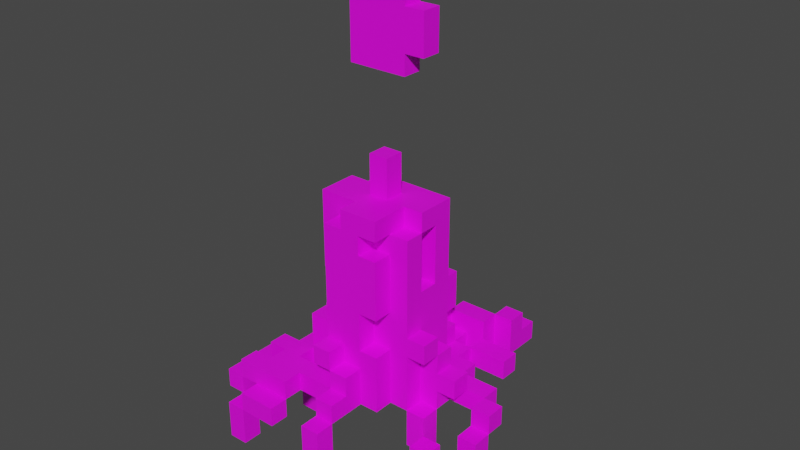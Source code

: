 # Source: candle.blend  (saved by Blender 2.93.20; exported with 4.5.12 LTS)
import bpy
from mathutils import Matrix  # noqa: F401  (used for matrix-valued properties, if any)

bpy.ops.wm.read_factory_settings(use_empty=True)
scene = bpy.context.scene
scene.name = 'Scene'

# ---- collections
col_collection = bpy.data.collections.new('Collection'); scene.collection.children.link(col_collection)

# ---- images (referenced by path relative to the original .blend; pixels are not part of the script)
import os
ASSET_DIR = os.environ.get("B2B_ASSET_DIR", "")  # directory of the original .blend (textures are referenced by path, not embedded)
HERE = os.path.dirname(os.path.abspath(__file__))  # packed textures are extracted next to this script under _unpacked/

def load_image(name, relpath, width, height, colorspace="sRGB"):
    """Load a texture the original file referenced (path relative to the .blend, or extracted next to this script)."""
    p = next((c for c in (os.path.join(HERE, relpath), os.path.join(ASSET_DIR, relpath)) if relpath and os.path.exists(c)), "")
    if p:
        img = bpy.data.images.load(p, check_existing=True)
        img.name = name
    else:  # same state as the original file: an image datablock whose file is absent (Cycles renders it pink)
        img = bpy.data.images.new(name, width, height)
        img.source = "FILE"
        img.filepath = "//" + (relpath or name)
    img.colorspace_settings.name = colorspace
    return img
img_candle_png = load_image('Candle.png', 'Candle.png', 1024, 1024, 'sRGB')

# ---- materials (node trees are filled in below, after node groups)
mat_palette = bpy.data.materials.new('palette')
mat_palette.use_transparent_shadow = False

# ---- material node trees
mat_palette.use_nodes = True; mat_palette.node_tree.nodes.clear()
_N = mat_palette.node_tree.nodes; _L = mat_palette.node_tree.links
n0 = _N.new('ShaderNodeBsdfPrincipled'); n0.name = 'Principled BSDF'; n0.location = (10, 300)
n0.distribution = 'GGX'
n0.subsurface_method = 'BURLEY'
n0.inputs[3].default_value = 1.45
n0.inputs[27].default_value = (0.0, 0.0, 0.0, 1.0)
n0.inputs[28].default_value = 1.0
n1 = _N.new('ShaderNodeOutputMaterial'); n1.name = 'Material Output'; n1.location = (300, 300)
n2 = _N.new('ShaderNodeTexImage'); n2.name = 'Image Texture'; n2.location = (-280, 280)
n2.image = img_candle_png
_L.new(n0.outputs[0], n1.inputs[0])
_L.new(n2.outputs[0], n0.inputs[0])
n1.is_active_output = True

# ---- world
world_world = bpy.data.worlds.new('World'); scene.world = world_world
world_world.use_nodes = True; world_world.node_tree.nodes.clear()
_N = world_world.node_tree.nodes; _L = world_world.node_tree.links
n0 = _N.new('ShaderNodeOutputWorld'); n0.name = 'World Output'; n0.location = (300, 300)
n1 = _N.new('ShaderNodeBackground'); n1.name = 'Background'; n1.location = (10, 300)
n1.inputs[0].default_value = (0.05088, 0.05088, 0.05088, 1.0)
_L.new(n1.outputs[0], n0.inputs[0])
n0.is_active_output = True
world_world.color = (0.05088, 0.05088, 0.05088)
world_world.use_sun_shadow = False
world_world.sun_shadow_jitter_overblur = 0.0

# ---- meshes
me_candle = bpy.data.meshes.new('Candle')
me_candle.from_pydata([(-0.651, 0.002446, 0.5967), (-0.651, 0.002446, 0.3967), (-0.551, -0.09755, 0.6967), (-0.551, -0.2976, 0.5967), (-0.551, -0.09755, 0.5967), (-0.551, -0.09755, 0.0967), (-0.551, -0.1976, 0.0967), (-0.551, 0.1024, 0.5967), (-0.551, 0.002446, 0.4967), (-0.551, 0.1024, -0.3033), (-0.551, 0.002446, -0.5033), (-0.551, 0.1024, -0.5033), (-0.451, -0.09755, 0.0967), (-0.451, -0.1976, 0.1967), (-0.451, 0.002446, 0.6967), (-0.451, -0.09755, -0.0033), (-0.451, 0.002446, -0.0033), (-0.451, 0.1024, 0.3967), (-0.451, 0.002446, 0.2967), (-0.451, 0.1024, 0.1967), (-0.451, 0.002446, -0.3033), (-0.351, 0.1024, 0.1967), (-0.351, 0.002446, 0.0967), (-0.351, 0.4024, -0.0033), (-0.251, 0.002446, 0.2967), (-0.251, 0.2024, -0.0033), (-0.251, 0.6024, 0.2967), (-0.251, 0.7024, -0.0033), (-0.251, 1.002, 0.2967), (-0.151, 0.1024, -0.1033), (-0.151, 0.2024, 0.3967), (-0.151, 0.1024, 0.2967), (-0.151, 0.1024, 0.3967), (-0.151, 0.6024, 0.2967), (-0.151, 0.7024, -0.0033), (-0.151, 0.4024, -0.1033), (-0.151, 0.4024, -0.0033), (-0.151, 0.9024, 0.3967), (-0.151, 0.9024, -0.1033), (-0.05102, 0.002446, 0.6967), (-0.05102, -0.1976, 0.6967), (-0.05102, 0.1024, 0.3967), (-0.05102, 0.2024, 0.3967), (-0.05102, 0.3024, -0.2033), (-0.05102, 1.002, 0.1967), (0.04898, 0.2024, -0.4033), (0.149, 0.002446, -0.5033), (0.149, 0.002446, -0.4033), (0.249, 0.002446, 0.2967), (0.249, 0.002446, 0.1967), (0.349, -0.09755, 0.3967), (0.449, -0.09755, 0.4967), (0.449, -0.09755, 0.3967), (0.549, -0.4976, 0.5967), (0.549, -0.09755, 0.5967), (0.549, 0.002446, 0.2967), (0.549, -0.09755, 0.1967), (-0.551, -0.4976, -0.0033), (-0.451, -0.2976, 0.6967), (-0.451, 0.002446, -0.5033), (-0.451, 0.1024, -0.5033), (-0.351, 0.002446, 0.1967), (-0.351, 0.002446, 0.3967), (-0.351, 0.002446, 0.2967), (-0.351, 0.1024, 0.3967), (-0.251, -0.09755, 0.5967), (-0.251, 0.002446, 0.4967), (-0.251, 0.1024, 0.4967), (-0.05102, 0.3024, 0.4967), (-0.05102, 0.3024, 0.3967), (0.04898, 0.2024, 0.3967), (0.04898, 0.2024, -0.2033), (0.04898, 0.2024, -0.3033), (0.04898, 0.8024, 0.3967), (0.04898, 0.8024, 0.2967), (0.04898, 1.002, 0.1967), (0.149, 0.1024, -0.2033), (0.149, 0.1024, -0.0033), (0.149, 0.002446, 0.3967), (0.149, 0.002446, 0.2967), (0.149, 0.3024, 0.3967), (0.149, 0.3024, 0.2967), (0.149, 0.3024, -0.1033), (0.149, 0.5024, -0.1033), (0.149, 0.5024, -0.2033), (0.149, 0.5024, 0.2967), (0.149, 0.6024, 0.1967), (0.149, 0.9024, 0.3967), (0.149, 1.002, 0.3967), (0.149, 1.002, 0.1967), (0.249, 0.002446, 0.0967), (0.249, 0.1024, -0.0033), (0.249, 0.1024, -0.1033), (0.249, 0.1024, -0.2033), (0.249, 0.002446, -0.3033), (0.249, 0.3024, 0.1967), (0.249, 0.3024, 0.0967), (0.249, 0.6024, 0.0967), (0.249, 0.9024, 0.2967), (0.349, -0.09755, 0.2967), (0.349, 0.002446, -0.0033), (0.349, 0.1024, -0.1033), (0.349, 0.2024, -0.4033), (0.349, 0.2024, -0.5033), (0.349, 0.3024, 0.0967), (0.349, 0.3024, 0.2967), (0.349, 0.4024, 0.2967), (0.349, 0.4024, 0.1967), (0.449, -0.1976, 0.3967), (0.449, 0.002446, -0.3033), (0.549, -0.1976, 0.4967), (0.549, -0.1976, 0.3967), (0.549, 0.002446, 0.0967), (0.649, -0.4976, 0.6967), (0.649, -0.1976, 0.6967), (0.649, -0.1976, 0.4967), (0.649, 0.002446, 0.2967), (-0.451, -0.09755, 0.6967), (-0.05102, 0.1024, 0.5967), (0.649, -0.09755, 0.5967), (-0.05102, 0.1024, 0.4967), (-0.151, 0.3024, 0.4967), (0.04898, 0.2024, 0.4967), (0.449, -0.1976, 0.4967), (-0.551, -0.09755, 0.3967), (-0.651, -0.09755, 0.3967), (-0.551, 0.1024, 0.3967), (-0.05102, 1.002, 0.3967), (0.04898, 0.002446, 0.3967), (0.149, 0.5024, 0.3967), (-0.351, 0.1024, 0.2967), (-0.351, 0.3024, 0.2967), (-0.251, 0.3024, 0.2967), (-0.151, 0.4024, 0.2967), (-0.05102, 1.002, 0.2967), (0.249, 0.4024, 0.2967), (-0.351, -0.1976, 0.1967), (-0.451, 0.002446, 0.1967), (-0.251, 0.4024, 0.1967), (0.249, 0.9024, 0.1967), (0.249, 1.002, 0.1967), (0.349, 0.002446, 0.1967), (0.449, 0.2024, 0.1967), (0.649, 0.002446, 0.1967), (-0.651, -0.4976, 0.0967), (-0.451, -0.1976, 0.0967), (-0.451, 0.2024, 0.0967), (-0.251, 0.3024, 0.0967), (-0.251, 0.4024, 0.0967), (-0.151, 0.2024, 0.0967), (-0.151, 0.3024, 0.0967), (0.149, 0.9024, 0.0967), (0.149, 0.6024, 0.0967), (0.449, 0.002446, -0.2033), (0.449, 0.1024, -0.2033), (-0.551, 0.002446, -0.3033), (-0.451, 0.1024, -0.3033), (0.149, 0.1024, -0.3033), (0.04898, 0.1024, -0.3033), (0.149, 0.002446, -0.3033), (0.249, 0.1024, -0.3033), (0.349, 0.002446, -0.4033), (0.249, 0.002446, -0.4033), (0.549, -0.1976, 0.5967), (0.649, -0.4976, 0.5967), (-0.651, 0.002446, 0.4967), (-0.451, 0.1024, 0.4967), (-0.251, 0.002446, 0.3967), (0.549, -0.09755, 0.3967), (-0.551, -0.09755, 0.2967), (0.349, -0.1976, 0.2967), (0.449, -0.09755, 0.2967), (-0.351, 0.2024, 0.1967), (-0.351, 0.3024, 0.1967), (-0.151, 0.2024, 0.1967), (-0.151, 0.3024, 0.1967), (0.149, 0.9024, 0.1967), (0.249, 0.6024, 0.1967), (0.249, -0.1976, 0.1967), (0.349, -0.1976, 0.1967), (0.549, 0.002446, 0.1967), (0.649, -0.09755, 0.1967), (-0.251, 0.7024, 0.0967), (-0.05102, 1.002, 0.0967), (-0.05102, 1.202, 0.0967), (0.349, 0.002446, 0.0967), (0.349, 0.2024, 0.0967), (0.449, 0.1024, 0.0967), (0.449, 0.2024, 0.0967), (0.549, 0.1024, 0.0967), (0.649, 0.1024, 0.0967), (-0.551, -0.09755, -0.0033), (-0.351, -0.1976, -0.0033), (-0.351, 0.002446, -0.0033), (-0.451, 0.1024, -0.0033), (-0.351, 0.2024, -0.0033), (-0.151, 0.002446, -0.0033), (0.149, 0.6024, -0.0033), (0.249, 1.002, -0.0033), (0.549, 0.002446, -0.0033), (0.549, 0.1024, -0.0033), (-0.251, 0.2024, -0.1033), (-0.151, 0.2024, -0.1033), (-0.05102, 0.3024, -0.1033), (-0.05102, 0.002446, -0.1033), (0.04898, 0.9024, -0.1033), (0.04898, 0.2024, -0.1033), (-0.151, 0.002446, -0.2033), (-0.151, 0.1024, -0.2033), (-0.05102, 0.002446, -0.2033), (-0.05102, 0.2024, -0.2033), (-0.351, 0.1024, -0.3033), (-0.05102, 0.2024, -0.3033), (0.449, 0.1024, -0.3033), (0.04898, 0.002446, -0.4033), (0.249, 0.1024, -0.4033), (0.249, 0.2024, -0.4033), (0.149, 0.1024, -0.5033), (0.249, 0.002446, -0.5033), (0.249, 0.1024, -0.5033), (0.249, 0.2024, -0.5033), (0.349, 0.1024, -0.5033), (0.249, 0.002446, -0.6033), (0.249, 0.1024, -0.6033), (0.349, 0.002446, -0.6033), (0.349, 0.1024, -0.6033), (0.549, -0.4976, 0.6967), (-0.651, -0.4976, -0.0033), (-0.551, -0.4976, 0.0967), (-0.551, -0.2976, 0.6967), (-0.451, -0.2976, 0.5967), (-0.05102, -0.1976, 0.5967), (0.04898, -0.1976, 0.6967), (0.04898, -0.1976, 0.5967), (0.649, -0.1976, 0.5967), (-0.651, -0.1976, 0.3967), (-0.551, -0.1976, 0.4967), (-0.651, -0.1976, 0.4967), (-0.551, -0.1976, 0.3967), (0.349, -0.1976, 0.3967), (0.449, -0.1976, 0.2967), (0.249, -0.1976, 0.2967), (-0.551, -0.1976, -0.0033), (-0.451, -0.09755, 0.5967), (-0.251, -0.09755, 0.6967), (-0.651, -0.09755, 0.5967), (-0.651, -0.09755, 0.2967), (0.649, -0.09755, 0.2967), (0.549, -0.09755, 0.2967), (-0.551, 0.002446, 0.5967), (-0.451, 0.002446, 0.4967), (-0.05102, 0.002446, 0.4967), (-0.451, 0.002446, 0.3967), (-0.551, 0.002446, 0.2967), (0.649, 0.002446, 0.0967), (0.249, 0.002446, -0.0033), (0.04898, 0.002446, -0.1033), (0.249, 0.002446, -0.1033), (0.349, 0.002446, -0.1033), (0.04898, 0.002446, -0.2033), (0.149, 0.002446, -0.2033), (0.249, 0.002446, -0.2033), (-0.351, 0.002446, -0.3033), (-0.05102, 0.002446, -0.3033), (0.04898, 0.002446, -0.3033), (0.349, 0.1024, 0.0967), (0.449, 0.1024, 0.1967), (0.349, 0.1024, 0.1967), (0.04898, 0.1024, -0.1033), (-0.05102, 0.1024, -0.1033), (0.04898, 0.1024, -0.2033), (-0.05102, 0.2024, 0.4967), (-0.151, 0.2024, 0.4967), (-0.151, 0.2024, -0.0033), (0.249, 0.3024, 0.2967), (0.349, 0.3024, 0.1967), (0.04898, 0.3024, -0.2033), (0.149, 0.3024, -0.2033), (0.04898, 0.5024, 0.2967), (0.04898, 0.5024, 0.3967), (-0.251, 0.6024, 0.1967), (-0.151, 0.6024, 0.1967), (0.04898, 0.9024, 0.2967), (0.04898, 0.9024, 0.3967), (0.249, 0.9024, 0.0967), (0.549, -0.1976, 0.6967), (-0.651, -0.1976, 0.0967), (-0.651, -0.1976, -0.0033), (0.549, -0.09755, 0.4967), (0.649, -0.09755, 0.4967), (-0.651, -0.09755, 0.4967), (-0.551, -0.09755, 0.4967), (-0.251, 0.002446, 0.6967), (-0.451, 0.002446, 0.5967), (-0.251, 0.002446, 0.5967), (0.04898, 0.002446, 0.6967), (-0.05102, 0.002446, 0.5967), (0.04898, 0.002446, 0.5967), (-0.551, 0.002446, 0.3967), (-0.651, 0.002446, 0.2967), (0.349, 0.002446, 0.2967), (-0.451, 0.002446, 0.0967), (-0.251, 0.1024, 0.5967), (-0.551, 0.1024, 0.4967), (0.04898, 0.1024, 0.5967), (0.04898, 0.1024, 0.4967), (-0.251, 0.1024, 0.3967), (-0.551, 0.1024, 0.2967), (-0.451, 0.1024, 0.2967), (-0.251, 0.1024, 0.2967), (0.549, 0.1024, 0.1967), (0.649, 0.1024, 0.1967), (0.349, 0.1024, -0.0033), (-0.05102, 0.1024, -0.2033), (-0.351, 0.1024, -0.0033), (0.149, 0.1024, -0.4033), (-0.351, 0.2024, 0.0967), (0.349, 0.2024, 0.1967), (-0.451, 0.2024, -0.0033), (0.149, 0.2024, -0.1033), (0.149, 0.2024, -0.2033), (0.249, 0.2024, -0.3033), (-0.151, 0.3024, 0.3967), (0.04898, 0.3024, 0.3967), (0.04898, 0.3024, 0.2967), (-0.251, 0.3024, 0.1967), (0.04898, 0.3024, -0.1033), (-0.251, 0.4024, 0.2967), (-0.151, 0.4024, 0.1967), (0.249, 0.4024, 0.1967), (-0.351, 0.4024, 0.0967), (-0.251, 0.4024, -0.0033), (-0.251, 0.4024, -0.1033), (0.04898, 0.5024, -0.1033), (0.04898, 0.5024, -0.2033), (0.04898, 0.6024, -0.0033), (0.04898, 0.6024, -0.1033), (0.149, 0.6024, -0.1033), (-0.151, 0.7024, 0.0967), (0.149, 0.8024, 0.3967), (0.149, 0.8024, 0.2967), (-0.05102, 0.9024, 0.3967), (-0.151, 0.9024, 0.2967), (-0.05102, 0.9024, 0.2967), (0.149, 0.9024, 0.2967), (-0.151, 0.9024, -0.0033), (0.04898, 0.9024, -0.0033), (-0.251, 1.002, 0.0967), (-0.151, 1.002, 0.0967), (0.04898, 1.002, 0.0967), (-0.151, 1.002, -0.0033), (-0.05102, 1.202, 0.1967), (0.04898, 1.202, 0.1967), (0.04898, 1.202, 0.0967)], [], [(63, 130, 64, 62), (27, 34, 36, 331), (36, 35, 332, 331), (187, 189, 200, 312, 265), (132, 131, 130, 63, 24, 309, 31, 133, 327), (189, 112, 180, 310), (13, 137, 301, 146, 318, 194, 156, 20, 16, 15, 12, 145), (177, 97, 152, 86), (312, 91, 255, 100), (12, 15, 191, 5), (102, 216, 162, 161), (165, 290, 245, 0), (19, 137, 18, 308), (347, 348, 338, 182), (16, 193, 192, 242, 191, 15), (195, 23, 331, 25, 273, 196, 193, 314, 194, 318), (169, 124, 125, 246), (316, 146, 301, 22), (288, 51, 123, 110), (102, 103, 220, 216), (83, 84, 334, 333), (133, 31, 32, 30, 272, 121, 322, 37, 342, 33, 281, 328), (11, 60, 59, 10), (215, 315, 47, 214, 45, 216), (179, 170, 241, 178), (61, 22, 301, 137), (150, 175, 325, 147), (291, 290, 237, 236), (174, 149, 316, 172), (49, 95, 274, 48), (263, 209, 313, 269, 203, 43, 210, 212), (142, 188, 186, 317), (42, 41, 120, 271), (52, 168, 111, 108), (240, 108, 239, 170), (42, 69, 68, 271), (242, 192, 136, 13, 145, 6), (134, 343, 341, 127), (122, 271, 120, 305), (199, 200, 189, 112), (116, 143, 180, 55), (352, 353, 184, 351), (59, 20, 155, 10), (292, 14, 117, 244), (288, 110, 163, 54), (296, 231, 40, 39), (334, 276, 326, 333), (281, 33, 26, 280), (65, 294, 292, 244), (109, 153, 261, 94), (162, 216, 321, 160, 94), (66, 67, 302, 294), (187, 188, 142, 266), (281, 280, 138, 328), (275, 105, 274, 95), (76, 320, 319, 82, 277, 84, 83, 337, 197, 77), (350, 345, 38, 35, 36, 34, 338, 348), (309, 24, 167, 306), (311, 190, 189, 310), (125, 235, 237, 290), (159, 157, 76, 260), (270, 313, 209, 259), (57, 242, 6, 228), (43, 276, 71, 210), (160, 213, 109, 94), (291, 4, 245, 290), (140, 198, 350, 348, 183, 349, 75, 44, 88, 89), (96, 90, 255, 91, 97, 177, 139, 98, 135, 329, 95), (176, 89, 88, 87, 344), (202, 273, 25, 201), (114, 234, 163, 285), (187, 265, 185, 90, 96, 104, 186, 188), (293, 243, 117, 14), (4, 3, 229, 2), (230, 58, 229, 3), (158, 72, 71, 270), (288, 168, 52, 51), (6, 286, 144, 228), (220, 103, 221, 219), (307, 253, 298, 126), (186, 104, 275, 317), (215, 219, 217, 315), (230, 243, 117, 58), (197, 337, 336, 335), (262, 211, 314, 193), (288, 289, 115, 110), (91, 198, 140, 139, 284, 97), (287, 227, 144, 286), (164, 113, 226, 53), (180, 143, 181, 56), (352, 351, 44, 75), (127, 341, 37, 322, 69, 42, 70, 128, 78, 80, 323, 279, 129, 339, 73, 283, 87, 88), (296, 297, 233, 231), (23, 195, 316, 330), (116, 55, 248, 247), (147, 148, 330, 316, 149, 150), (238, 236, 237, 235), (52, 108, 123, 51), (154, 213, 160, 93), (81, 79, 48, 274, 105, 106, 135, 98, 344, 282, 74, 340, 85, 278, 324), (349, 353, 352, 75), (154, 93, 261, 153), (185, 265, 267, 141), (270, 259, 256, 268), (71, 72, 212, 210), (92, 93, 76, 77, 91, 312, 101), (324, 278, 279, 323), (49, 141, 179, 178), (181, 143, 116, 247), (59, 60, 156, 20), (76, 157, 158, 270), (238, 124, 291, 236), (163, 53, 226, 285), (189, 190, 254, 112), (295, 39, 40, 232), (251, 66, 294, 293, 249, 8, 250, 252, 298, 253, 62, 167, 128, 297, 296), (303, 8, 249, 7), (17, 252, 250, 166), (287, 242, 57, 227), (208, 207, 196, 273, 202, 29), (122, 70, 42, 271), (181, 247, 248, 56), (339, 340, 74, 73), (332, 201, 25, 331), (341, 343, 342, 37), (61, 137, 13, 136), (88, 44, 183, 348, 347, 28, 134, 127), (321, 216, 45, 72), (94, 160, 321, 72, 158, 157, 159), (314, 211, 156, 194), (156, 9, 155, 20), (291, 124, 125, 290), (311, 310, 180, 143), (223, 225, 224, 222), (109, 213, 154, 153), (209, 313, 269, 204), (106, 107, 329, 135), (275, 107, 106, 105), (326, 82, 319, 206), (48, 241, 170, 99, 300), (209, 204, 256, 259, 263, 264, 214, 47, 46, 218, 222, 224, 161, 162, 94, 159, 260, 261, 257, 258, 100, 255, 90, 185, 141, 49, 48, 79, 78, 128, 167, 24, 63, 62, 253, 18, 137, 61, 193, 196, 207), (4, 243, 230, 3), (79, 81, 80, 78), (156, 60, 11, 9), (68, 121, 272, 271), (42, 271, 272, 30), (344, 87, 283, 282), (284, 139, 176, 151), (303, 166, 250, 8), (249, 0, 245, 4), (7, 249, 293, 294, 302), (99, 171, 240, 170), (298, 1, 125, 124), (68, 69, 322, 121), (293, 294, 65, 243), (115, 289, 119, 234), (292, 294, 293, 14), (295, 297, 296, 39), (192, 193, 61, 136), (6, 242, 287, 286), (336, 205, 346, 335), (160, 94, 261, 93), (334, 84, 277, 276), (71, 276, 326, 206), (336, 337, 83, 333, 326, 203, 269, 29, 202, 201, 332, 35, 38, 205), (212, 72, 264, 263), (52, 171, 99, 50), (85, 129, 279, 278), (312, 100, 185, 265), (57, 228, 144, 227), (11, 10, 155, 9), (338, 34, 27, 182), (220, 219, 215, 216), (217, 46, 47, 315), (165, 8, 291, 290), (19, 21, 61, 137), (117, 2, 229, 58), (125, 124, 238, 235), (164, 234, 114, 113), (249, 8, 165, 0), (42, 30, 32, 41), (270, 268, 269, 313), (133, 328, 138, 327), (269, 268, 256, 204), (240, 171, 52, 108), (312, 200, 199, 100), (307, 126, 17, 166, 303, 7, 302, 67, 120, 41, 32, 31, 309, 306, 64, 130, 21, 19, 308), (284, 151, 152, 97), (119, 54, 163, 234), (254, 143, 180, 112), (117, 243, 4, 2), (98, 139, 176, 344), (261, 93, 92, 257), (49, 178, 241, 48), (150, 149, 174, 175), (17, 126, 298, 252), (76, 93, 261, 260), (176, 139, 177, 86), (291, 8, 249, 4), (169, 253, 298, 124), (300, 141, 49, 48), (304, 305, 120, 118), (263, 259, 209), (346, 205, 38, 345), (199, 112, 185, 100), (152, 151, 176, 86), (233, 297, 295, 232), (299, 253, 169, 246), (184, 183, 44, 351), (119, 289, 288, 54), (115, 234, 163, 110), (299, 246, 125, 1), (74, 282, 283, 73), (262, 193, 16, 20), (141, 267, 266, 142, 317, 275, 95, 49), (298, 253, 299, 1), (329, 107, 275, 95), (12, 5, 6, 145), (347, 182, 27, 331, 148, 147, 325, 132, 327, 138, 280, 26, 28), (148, 331, 23, 330), (189, 187, 265, 185, 112), (52, 50, 239, 108), (184, 353, 349, 183), (179, 141, 300, 99, 170), (180, 56, 248, 55), (305, 304, 297, 128, 70, 122), (156, 211, 262, 20), (140, 89, 176, 139), (120, 67, 66, 251), (316, 195, 318, 146), (275, 104, 96, 95), (163, 234, 164, 53), (277, 82, 326, 276), (71, 320, 76, 270), (233, 232, 40, 231), (319, 320, 71, 206), (304, 118, 296, 297), (111, 110, 123, 108), (21, 130, 131, 173, 172, 316, 22, 61), (307, 308, 18, 253), (221, 225, 223, 219), (224, 225, 221, 103, 102, 161), (187, 266, 267, 265), (65, 244, 117, 243), (64, 306, 167, 62), (134, 28, 26, 33, 342, 343), (132, 325, 173, 131), (254, 190, 311, 143), (258, 101, 312, 100), (80, 81, 324, 323), (326, 276, 43, 203), (217, 219, 218, 46), (92, 101, 258, 257), (45, 214, 264, 72), (114, 285, 226, 113), (198, 91, 77, 197, 335, 346, 345, 350), (99, 170, 239, 50), (111, 168, 288, 110), (223, 222, 218, 219), (85, 340, 339, 129), (325, 175, 174, 172, 173), (208, 313, 209, 207), (269, 313, 208, 29), (120, 251, 296, 118), (191, 242, 6, 5)])
me_candle.polygons.foreach_set('use_smooth', [True] * 265)
_k = set([(0, 165), (0, 245), (0, 249), (1, 125), (1, 298), (1, 299), (2, 4), (2, 117), (2, 229), (3, 4), (3, 229), (3, 230), (4, 243), (4, 245), (4, 249), (4, 291), (5, 6), (5, 12), (5, 191), (6, 145), (6, 228), (6, 242), (6, 286), (7, 249), (7, 302), (7, 303), (8, 165), (8, 249), (8, 250), (8, 291), (8, 303), (9, 11), (9, 155), (9, 156), (10, 11), (10, 59), (10, 155), (11, 60), (12, 15), (12, 145), (13, 136), (13, 137), (13, 145), (14, 117), (14, 292), (14, 293), (15, 16), (15, 191), (16, 20), (16, 193), (17, 126), (17, 166), (17, 252), (18, 137), (18, 253), (18, 308), (19, 21), (19, 137), (19, 308), (20, 59), (20, 155), (20, 156), (20, 262), (21, 61), (21, 130), (22, 61), (22, 301), (22, 316), (23, 195), (23, 330), (23, 331), (24, 63), (24, 167), (24, 309), (25, 201), (25, 273), (25, 331), (26, 28), (26, 33), (26, 280), (27, 34), (27, 182), (27, 331), (28, 134), (28, 347), (29, 202), (29, 208), (29, 269), (30, 32), (30, 42), (30, 272), (31, 32), (31, 133), (31, 309), (32, 41), (33, 281), (33, 342), (34, 36), (34, 338), (35, 36), (35, 38), (35, 332), (36, 331), (37, 322), (37, 341), (37, 342), (38, 205), (38, 345), (39, 40), (39, 295), (39, 296), (40, 231), (40, 232), (41, 42), (41, 120), (42, 69), (42, 70), (42, 271), (43, 203), (43, 210), (43, 276), (44, 75), (44, 183), (44, 351), (45, 72), (45, 214), (45, 216), (46, 47), (46, 217), (46, 218), (47, 214), (47, 315), (48, 49), (48, 79), (48, 241), (48, 274), (48, 300), (49, 95), (49, 141), (49, 178), (50, 52), (50, 99), (50, 239), (51, 52), (51, 123), (51, 288), (52, 108), (52, 168), (52, 171), (53, 163), (53, 164), (53, 226), (54, 119), (54, 163), (54, 288), (55, 116), (55, 180), (55, 248), (56, 180), (56, 181), (56, 248), (57, 227), (57, 228), (57, 242), (58, 117), (58, 229), (58, 230), (59, 60), (60, 156), (61, 136), (61, 137), (61, 193), (62, 63), (62, 64), (62, 167), (63, 130), (64, 130), (64, 306), (65, 243), (65, 244), (65, 294), (66, 67), (66, 251), (66, 294), (67, 120), (67, 302), (68, 69), (68, 121), (68, 271), (69, 322), (70, 122), (70, 128), (71, 72), (71, 206), (71, 210), (71, 270), (71, 276), (71, 320), (72, 158), (72, 212), (72, 264), (72, 321), (73, 74), (73, 283), (73, 339), (74, 282), (74, 340), (75, 349), (75, 352), (76, 77), (76, 93), (76, 157), (76, 260), (76, 270), (76, 320), (77, 91), (77, 197), (78, 79), (78, 80), (78, 128), (79, 81), (80, 81), (80, 323), (81, 324), (82, 277), (82, 319), (82, 326), (83, 84), (83, 333), (83, 337), (84, 277), (84, 334), (85, 129), (85, 278), (85, 340), (86, 152), (86, 176), (86, 177), (87, 88), (87, 283), (87, 344), (88, 89), (88, 127), (89, 140), (89, 176), (90, 96), (90, 185), (90, 255), (91, 198), (91, 255), (91, 312), (92, 93), (92, 101), (92, 257), (93, 154), (93, 160), (93, 261), (94, 109), (94, 159), (94, 160), (94, 162), (94, 261), (95, 96), (95, 274), (95, 275), (95, 329), (96, 104), (97, 152), (97, 177), (97, 284), (98, 135), (98, 139), (98, 344), (99, 170), (99, 171), (99, 300), (100, 185), (100, 199), (100, 255), (100, 258), (100, 312), (101, 258), (101, 312), (102, 103), (102, 161), (102, 216), (103, 220), (103, 221), (104, 186), (104, 275), (105, 106), (105, 274), (105, 275), (106, 107), (106, 135), (107, 275), (107, 329), (108, 111), (108, 123), (108, 239), (108, 240), (109, 153), (109, 213), (110, 111), (110, 115), (110, 123), (110, 163), (110, 288), (111, 168), (112, 180), (112, 185), (112, 189), (112, 199), (112, 254), (113, 114), (113, 164), (113, 226), (114, 234), (114, 285), (115, 234), (115, 289), (116, 143), (116, 247), (117, 243), (117, 244), (118, 120), (118, 296), (118, 304), (119, 234), (119, 289), (120, 251), (120, 271), (120, 305), (121, 272), (121, 322), (122, 271), (122, 305), (124, 125), (124, 169), (124, 238), (124, 291), (124, 298), (125, 235), (125, 246), (125, 290), (126, 298), (126, 307), (127, 134), (127, 341), (128, 297), (129, 279), (129, 339), (130, 131), (131, 132), (131, 173), (132, 325), (132, 327), (133, 327), (133, 328), (134, 343), (135, 329), (136, 192), (137, 301), (138, 280), (138, 327), (138, 328), (139, 140), (139, 176), (139, 177), (139, 284), (140, 198), (141, 179), (141, 185), (141, 267), (141, 300), (142, 188), (142, 266), (142, 317), (143, 180), (143, 181), (143, 254), (143, 311), (144, 227), (144, 228), (144, 286), (146, 301), (146, 316), (146, 318), (147, 148), (147, 150), (147, 325), (148, 330), (148, 331), (149, 150), (149, 174), (149, 316), (150, 175), (151, 152), (151, 176), (151, 284), (153, 154), (153, 261), (154, 213), (156, 194), (156, 211), (157, 158), (157, 159), (158, 270), (159, 260), (160, 213), (160, 321), (161, 162), (161, 224), (162, 216), (163, 234), (163, 285), (164, 234), (165, 290), (166, 250), (166, 303), (167, 306), (168, 288), (169, 246), (169, 253), (170, 179), (170, 239), (170, 240), (170, 241), (171, 240), (172, 173), (172, 174), (172, 316), (173, 325), (174, 175), (175, 325), (176, 344), (178, 179), (178, 241), (180, 310), (181, 247), (182, 338), (182, 347), (183, 184), (183, 349), (184, 351), (184, 353), (185, 265), (186, 188), (186, 317), (187, 188), (187, 189), (187, 265), (187, 266), (189, 190), (189, 200), (189, 310), (190, 254), (190, 311), (191, 242), (192, 193), (192, 242), (193, 196), (193, 262), (193, 314), (194, 314), (194, 318), (195, 316), (195, 318), (196, 207), (196, 273), (197, 335), (197, 337), (198, 350), (199, 200), (200, 312), (201, 202), (201, 332), (202, 273), (203, 269), (203, 326), (204, 209), (204, 256), (204, 269), (205, 336), (205, 346), (206, 319), (206, 326), (207, 208), (207, 209), (208, 313), (209, 259), (209, 263), (209, 313), (210, 212), (211, 262), (211, 314), (212, 263), (214, 264), (215, 216), (215, 219), (215, 315), (216, 220), (216, 321), (217, 219), (217, 315), (218, 219), (218, 222), (219, 220), (219, 221), (219, 223), (221, 225), (222, 223), (222, 224), (223, 225), (224, 225), (226, 285), (227, 287), (230, 243), (231, 233), (231, 296), (232, 233), (232, 295), (233, 297), (235, 237), (235, 238), (236, 237), (236, 238), (236, 291), (237, 290), (242, 287), (243, 293), (244, 292), (245, 290), (246, 299), (247, 248), (249, 293), (250, 252), (251, 296), (252, 298), (253, 298), (253, 299), (253, 307), (256, 259), (256, 268), (257, 258), (257, 261), (259, 270), (260, 261), (263, 264), (265, 267), (265, 312), (266, 267), (268, 269), (268, 270), (269, 313), (270, 313), (271, 272), (275, 317), (276, 277), (276, 326), (276, 334), (278, 279), (278, 324), (279, 323), (280, 281), (281, 328), (282, 283), (282, 344), (286, 287), (288, 289), (290, 291), (292, 294), (293, 294), (294, 302), (295, 297), (296, 297), (297, 304), (304, 305), (306, 309), (307, 308), (310, 311), (316, 330), (319, 320), (323, 324), (326, 333), (331, 332), (333, 334), (335, 336), (335, 346), (336, 337), (338, 348), (339, 340), (341, 343), (342, 343), (345, 346), (345, 350), (347, 348), (348, 350), (349, 353), (351, 352), (352, 353)])
me_candle.attributes.new('sharp_edge', 'BOOLEAN', 'EDGE').data.foreach_set('value', [ (min(e.vertices), max(e.vertices)) in _k for e in me_candle.edges])
_uv = me_candle.uv_layers.new(name='UVMap')
_uv.uv.foreach_set('vector', [0.959, 0.5, 0.959, 0.5, 0.959, 0.5, 0.959, 0.5, 0.959, 0.5, 0.959, 0.5, 0.959, 0.5, 0.959, 0.5, 0.959, 0.5, 0.959, 0.5, 0.959, 0.5, 0.959, 0.5, 0.959, 0.5, 0.959, 0.5, 0.959, 0.5, 0.959, 0.5, 0.959, 0.5, 0.959, 0.5, 0.959, 0.5, 0.959, 0.5, 0.959, 0.5, 0.959, 0.5, 0.959, 0.5, 0.959, 0.5, 0.959, 0.5, 0.959, 0.5, 0.959, 0.5, 0.959, 0.5, 0.959, 0.5, 0.959, 0.5, 0.959, 0.5, 0.959, 0.5, 0.959, 0.5, 0.959, 0.5, 0.959, 0.5, 0.959, 0.5, 0.959, 0.5, 0.959, 0.5, 0.959, 0.5, 0.959, 0.5, 0.959, 0.5, 0.959, 0.5, 0.959, 0.5, 0.959, 0.5, 0.959, 0.5, 0.959, 0.5, 0.959, 0.5, 0.959, 0.5, 0.959, 0.5, 0.959, 0.5, 0.959, 0.5, 0.959, 0.5, 0.959, 0.5, 0.959, 0.5, 0.959, 0.5, 0.959, 0.5, 0.959, 0.5, 0.959, 0.5, 0.959, 0.5, 0.959, 0.5, 0.959, 0.5, 0.959, 0.5, 0.959, 0.5, 0.959, 0.5, 0.959, 0.5, 0.959, 0.5, 0.959, 0.5, 0.959, 0.5, 0.959, 0.5, 0.959, 0.5, 0.959, 0.5, 0.959, 0.5, 0.959, 0.5, 0.959, 0.5, 0.959, 0.5, 0.959, 0.5, 0.959, 0.5, 0.959, 0.5, 0.959, 0.5, 0.959, 0.5, 0.959, 0.5, 0.959, 0.5, 0.959, 0.5, 0.959, 0.5, 0.959, 0.5, 0.959, 0.5, 0.959, 0.5, 0.959, 0.5, 0.959, 0.5, 0.959, 0.5, 0.959, 0.5, 0.959, 0.5, 0.959, 0.5, 0.959, 0.5, 0.959, 0.5, 0.959, 0.5, 0.959, 0.5, 0.959, 0.5, 0.959, 0.5, 0.959, 0.5, 0.959, 0.5, 0.959, 0.5, 0.959, 0.5, 0.959, 0.5, 0.959, 0.5, 0.959, 0.5, 0.959, 0.5, 0.959, 0.5, 0.959, 0.5, 0.959, 0.5, 0.959, 0.5, 0.959, 0.5, 0.959, 0.5, 0.959, 0.5, 0.959, 0.5, 0.959, 0.5, 0.959, 0.5, 0.959, 0.5, 0.959, 0.5, 0.959, 0.5, 0.959, 0.5, 0.959, 0.5, 0.959, 0.5, 0.959, 0.5, 0.959, 0.5, 0.959, 0.5, 0.959, 0.5, 0.959, 0.5, 0.959, 0.5, 0.959, 0.5, 0.959, 0.5, 0.959, 0.5, 0.959, 0.5, 0.959, 0.5, 0.959, 0.5, 0.959, 0.5, 0.959, 0.5, 0.959, 0.5, 0.959, 0.5, 0.959, 0.5, 0.959, 0.5, 0.959, 0.5, 0.959, 0.5, 0.959, 0.5, 0.959, 0.5, 0.959, 0.5, 0.959, 0.5, 0.959, 0.5, 0.959, 0.5, 0.959, 0.5, 0.959, 0.5, 0.959, 0.5, 0.959, 0.5, 0.959, 0.5, 0.959, 0.5, 0.959, 0.5, 0.959, 0.5, 0.959, 0.5, 0.959, 0.5, 0.959, 0.5, 0.959, 0.5, 0.959, 0.5, 0.959, 0.5, 0.959, 0.5, 0.959, 0.5, 0.959, 0.5, 0.959, 0.5, 0.959, 0.5, 0.959, 0.5, 0.959, 0.5, 0.959, 0.5, 0.959, 0.5, 0.959, 0.5, 0.959, 0.5, 0.959, 0.5, 0.959, 0.5, 0.959, 0.5, 0.959, 0.5, 0.959, 0.5, 0.959, 0.5, 0.959, 0.5, 0.959, 0.5, 0.959, 0.5, 0.959, 0.5, 0.959, 0.5, 0.959, 0.5, 0.959, 0.5, 0.959, 0.5, 0.959, 0.5, 0.959, 0.5, 0.959, 0.5, 0.959, 0.5, 0.959, 0.5, 0.959, 0.5, 0.959, 0.5, 0.959, 0.5, 0.959, 0.5, 0.959, 0.5, 0.959, 0.5, 0.959, 0.5, 0.959, 0.5, 0.959, 0.5, 0.9941, 0.5, 0.9941, 0.5, 0.9941, 0.5, 0.9941, 0.5, 0.959, 0.5, 0.959, 0.5, 0.959, 0.5, 0.959, 0.5, 0.959, 0.5, 0.959, 0.5, 0.959, 0.5, 0.959, 0.5, 0.959, 0.5, 0.959, 0.5, 0.959, 0.5, 0.959, 0.5, 0.959, 0.5, 0.959, 0.5, 0.959, 0.5, 0.959, 0.5, 0.959, 0.5, 0.959, 0.5, 0.959, 0.5, 0.959, 0.5, 0.959, 0.5, 0.959, 0.5, 0.959, 0.5, 0.959, 0.5, 0.959, 0.5, 0.959, 0.5, 0.959, 0.5, 0.959, 0.5, 0.959, 0.5, 0.959, 0.5, 0.959, 0.5, 0.959, 0.5, 0.959, 0.5, 0.959, 0.5, 0.959, 0.5, 0.959, 0.5, 0.959, 0.5, 0.959, 0.5, 0.959, 0.5, 0.959, 0.5, 0.959, 0.5, 0.959, 0.5, 0.959, 0.5, 0.959, 0.5, 0.959, 0.5, 0.959, 0.5, 0.959, 0.5, 0.959, 0.5, 0.959, 0.5, 0.959, 0.5, 0.959, 0.5, 0.959, 0.5, 0.959, 0.5, 0.959, 0.5, 0.959, 0.5, 0.959, 0.5, 0.959, 0.5, 0.959, 0.5, 0.959, 0.5, 0.959, 0.5, 0.959, 0.5, 0.959, 0.5, 0.959, 0.5, 0.959, 0.5, 0.959, 0.5, 0.959, 0.5, 0.959, 0.5, 0.959, 0.5, 0.959, 0.5, 0.959, 0.5, 0.959, 0.5, 0.959, 0.5, 0.959, 0.5, 0.959, 0.5, 0.959, 0.5, 0.959, 0.5, 0.959, 0.5, 0.959, 0.5, 0.959, 0.5, 0.959, 0.5, 0.959, 0.5, 0.959, 0.5, 0.959, 0.5, 0.959, 0.5, 0.959, 0.5, 0.959, 0.5, 0.959, 0.5, 0.959, 0.5, 0.959, 0.5, 0.959, 0.5, 0.959, 0.5, 0.959, 0.5, 0.959, 0.5, 0.959, 0.5, 0.959, 0.5, 0.959, 0.5, 0.959, 0.5, 0.959, 0.5, 0.959, 0.5, 0.959, 0.5, 0.959, 0.5, 0.959, 0.5, 0.959, 0.5, 0.959, 0.5, 0.959, 0.5, 0.959, 0.5, 0.959, 0.5, 0.959, 0.5, 0.959, 0.5, 0.959, 0.5, 0.959, 0.5, 0.959, 0.5, 0.959, 0.5, 0.959, 0.5, 0.959, 0.5, 0.959, 0.5, 0.959, 0.5, 0.959, 0.5, 0.959, 0.5, 0.959, 0.5, 0.959, 0.5, 0.959, 0.5, 0.959, 0.5, 0.959, 0.5, 0.959, 0.5, 0.959, 0.5, 0.959, 0.5, 0.959, 0.5, 0.959, 0.5, 0.959, 0.5, 0.959, 0.5, 0.959, 0.5, 0.959, 0.5, 0.959, 0.5, 0.959, 0.5, 0.959, 0.5, 0.959, 0.5, 0.959, 0.5, 0.959, 0.5, 0.959, 0.5, 0.959, 0.5, 0.959, 0.5, 0.959, 0.5, 0.959, 0.5, 0.959, 0.5, 0.959, 0.5, 0.959, 0.5, 0.959, 0.5, 0.959, 0.5, 0.959, 0.5, 0.959, 0.5, 0.959, 0.5, 0.959, 0.5, 0.959, 0.5, 0.959, 0.5, 0.959, 0.5, 0.959, 0.5, 0.959, 0.5, 0.959, 0.5, 0.959, 0.5, 0.959, 0.5, 0.959, 0.5, 0.959, 0.5, 0.959, 0.5, 0.959, 0.5, 0.959, 0.5, 0.959, 0.5, 0.959, 0.5, 0.959, 0.5, 0.959, 0.5, 0.959, 0.5, 0.959, 0.5, 0.959, 0.5, 0.959, 0.5, 0.959, 0.5, 0.959, 0.5, 0.959, 0.5, 0.959, 0.5, 0.959, 0.5, 0.959, 0.5, 0.959, 0.5, 0.959, 0.5, 0.959, 0.5, 0.959, 0.5, 0.959, 0.5, 0.959, 0.5, 0.959, 0.5, 0.959, 0.5, 0.959, 0.5, 0.959, 0.5, 0.959, 0.5, 0.959, 0.5, 0.959, 0.5, 0.959, 0.5, 0.959, 0.5, 0.959, 0.5, 0.959, 0.5, 0.959, 0.5, 0.959, 0.5, 0.959, 0.5, 0.959, 0.5, 0.959, 0.5, 0.959, 0.5, 0.959, 0.5, 0.959, 0.5, 0.959, 0.5, 0.959, 0.5, 0.959, 0.5, 0.959, 0.5, 0.959, 0.5, 0.959, 0.5, 0.959, 0.5, 0.959, 0.5, 0.959, 0.5, 0.959, 0.5, 0.959, 0.5, 0.959, 0.5, 0.959, 0.5, 0.959, 0.5, 0.959, 0.5, 0.959, 0.5, 0.959, 0.5, 0.959, 0.5, 0.9941, 0.5, 0.9941, 0.5, 0.9941, 0.5, 0.9941, 0.5, 0.959, 0.5, 0.959, 0.5, 0.959, 0.5, 0.959, 0.5, 0.959, 0.5, 0.959, 0.5, 0.959, 0.5, 0.959, 0.5, 0.959, 0.5, 0.959, 0.5, 0.959, 0.5, 0.959, 0.5, 0.959, 0.5, 0.959, 0.5, 0.959, 0.5, 0.959, 0.5, 0.959, 0.5, 0.959, 0.5, 0.959, 0.5, 0.959, 0.5, 0.959, 0.5, 0.959, 0.5, 0.959, 0.5, 0.959, 0.5, 0.959, 0.5, 0.959, 0.5, 0.959, 0.5, 0.959, 0.5, 0.959, 0.5, 0.959, 0.5, 0.959, 0.5, 0.959, 0.5, 0.959, 0.5, 0.959, 0.5, 0.959, 0.5, 0.959, 0.5, 0.959, 0.5, 0.959, 0.5, 0.959, 0.5, 0.959, 0.5, 0.959, 0.5, 0.959, 0.5, 0.959, 0.5, 0.959, 0.5, 0.959, 0.5, 0.959, 0.5, 0.959, 0.5, 0.959, 0.5, 0.959, 0.5, 0.959, 0.5, 0.959, 0.5, 0.959, 0.5, 0.959, 0.5, 0.959, 0.5, 0.959, 0.5, 0.959, 0.5, 0.959, 0.5, 0.959, 0.5, 0.959, 0.5, 0.959, 0.5, 0.959, 0.5, 0.959, 0.5, 0.959, 0.5, 0.9941, 0.5, 0.9941, 0.5, 0.9941, 0.5, 0.9941, 0.5, 0.959, 0.5, 0.959, 0.5, 0.959, 0.5, 0.959, 0.5, 0.959, 0.5, 0.959, 0.5, 0.959, 0.5, 0.959, 0.5, 0.959, 0.5, 0.959, 0.5, 0.959, 0.5, 0.959, 0.5, 0.959, 0.5, 0.959, 0.5, 0.959, 0.5, 0.959, 0.5, 0.959, 0.5, 0.959, 0.5, 0.959, 0.5, 0.959, 0.5, 0.959, 0.5, 0.959, 0.5, 0.959, 0.5, 0.959, 0.5, 0.959, 0.5, 0.959, 0.5, 0.959, 0.5, 0.959, 0.5, 0.959, 0.5, 0.959, 0.5, 0.959, 0.5, 0.959, 0.5, 0.959, 0.5, 0.959, 0.5, 0.959, 0.5, 0.959, 0.5, 0.959, 0.5, 0.959, 0.5, 0.959, 0.5, 0.959, 0.5, 0.959, 0.5, 0.959, 0.5, 0.959, 0.5, 0.959, 0.5, 0.959, 0.5, 0.959, 0.5, 0.959, 0.5, 0.959, 0.5, 0.959, 0.5, 0.959, 0.5, 0.959, 0.5, 0.959, 0.5, 0.959, 0.5, 0.959, 0.5, 0.959, 0.5, 0.959, 0.5, 0.959, 0.5, 0.959, 0.5, 0.959, 0.5, 0.959, 0.5, 0.959, 0.5, 0.959, 0.5, 0.959, 0.5, 0.959, 0.5, 0.959, 0.5, 0.959, 0.5, 0.959, 0.5, 0.959, 0.5, 0.959, 0.5, 0.959, 0.5, 0.959, 0.5, 0.959, 0.5, 0.959, 0.5, 0.959, 0.5, 0.959, 0.5, 0.959, 0.5, 0.959, 0.5, 0.959, 0.5, 0.959, 0.5, 0.959, 0.5, 0.959, 0.5, 0.959, 0.5, 0.959, 0.5, 0.959, 0.5, 0.959, 0.5, 0.959, 0.5, 0.959, 0.5, 0.959, 0.5, 0.959, 0.5, 0.959, 0.5, 0.959, 0.5, 0.959, 0.5, 0.959, 0.5, 0.959, 0.5, 0.959, 0.5, 0.959, 0.5, 0.959, 0.5, 0.959, 0.5, 0.959, 0.5, 0.959, 0.5, 0.959, 0.5, 0.959, 0.5, 0.959, 0.5, 0.959, 0.5, 0.959, 0.5, 0.959, 0.5, 0.959, 0.5, 0.959, 0.5, 0.959, 0.5, 0.959, 0.5, 0.959, 0.5, 0.959, 0.5, 0.959, 0.5, 0.959, 0.5, 0.959, 0.5, 0.959, 0.5, 0.959, 0.5, 0.959, 0.5, 0.959, 0.5, 0.959, 0.5, 0.959, 0.5, 0.959, 0.5, 0.959, 0.5, 0.959, 0.5, 0.959, 0.5, 0.959, 0.5, 0.959, 0.5, 0.959, 0.5, 0.959, 0.5, 0.959, 0.5, 0.959, 0.5, 0.959, 0.5, 0.959, 0.5, 0.959, 0.5, 0.959, 0.5, 0.959, 0.5, 0.959, 0.5, 0.959, 0.5, 0.959, 0.5, 0.959, 0.5, 0.959, 0.5, 0.959, 0.5, 0.959, 0.5, 0.959, 0.5, 0.959, 0.5, 0.959, 0.5, 0.959, 0.5, 0.959, 0.5, 0.959, 0.5, 0.959, 0.5, 0.959, 0.5, 0.959, 0.5, 0.959, 0.5, 0.959, 0.5, 0.959, 0.5, 0.959, 0.5, 0.959, 0.5, 0.959, 0.5, 0.959, 0.5, 0.959, 0.5, 0.959, 0.5, 0.959, 0.5, 0.959, 0.5, 0.959, 0.5, 0.959, 0.5, 0.959, 0.5, 0.959, 0.5, 0.959, 0.5, 0.959, 0.5, 0.959, 0.5, 0.959, 0.5, 0.959, 0.5, 0.959, 0.5, 0.959, 0.5, 0.959, 0.5, 0.959, 0.5, 0.959, 0.5, 0.959, 0.5, 0.959, 0.5, 0.959, 0.5, 0.959, 0.5, 0.959, 0.5, 0.959, 0.5, 0.959, 0.5, 0.959, 0.5, 0.959, 0.5, 0.959, 0.5, 0.959, 0.5, 0.959, 0.5, 0.959, 0.5, 0.959, 0.5, 0.959, 0.5, 0.959, 0.5, 0.959, 0.5, 0.959, 0.5, 0.959, 0.5, 0.959, 0.5, 0.959, 0.5, 0.959, 0.5, 0.959, 0.5, 0.959, 0.5, 0.959, 0.5, 0.959, 0.5, 0.959, 0.5, 0.959, 0.5, 0.959, 0.5, 0.959, 0.5, 0.959, 0.5, 0.959, 0.5, 0.959, 0.5, 0.959, 0.5, 0.959, 0.5, 0.959, 0.5, 0.959, 0.5, 0.959, 0.5, 0.959, 0.5, 0.959, 0.5, 0.959, 0.5, 0.959, 0.5, 0.959, 0.5, 0.959, 0.5, 0.959, 0.5, 0.959, 0.5, 0.959, 0.5, 0.959, 0.5, 0.959, 0.5, 0.959, 0.5, 0.959, 0.5, 0.959, 0.5, 0.959, 0.5, 0.959, 0.5, 0.959, 0.5, 0.959, 0.5, 0.959, 0.5, 0.959, 0.5, 0.959, 0.5, 0.959, 0.5, 0.959, 0.5, 0.959, 0.5, 0.959, 0.5, 0.959, 0.5, 0.959, 0.5, 0.959, 0.5, 0.959, 0.5, 0.959, 0.5, 0.959, 0.5, 0.959, 0.5, 0.959, 0.5, 0.959, 0.5, 0.959, 0.5, 0.959, 0.5, 0.959, 0.5, 0.959, 0.5, 0.959, 0.5, 0.959, 0.5, 0.959, 0.5, 0.959, 0.5, 0.959, 0.5, 0.959, 0.5, 0.959, 0.5, 0.959, 0.5, 0.959, 0.5, 0.959, 0.5, 0.959, 0.5, 0.959, 0.5, 0.959, 0.5, 0.959, 0.5, 0.959, 0.5, 0.959, 0.5, 0.959, 0.5, 0.959, 0.5, 0.959, 0.5, 0.959, 0.5, 0.959, 0.5, 0.959, 0.5, 0.959, 0.5, 0.959, 0.5, 0.959, 0.5, 0.959, 0.5, 0.959, 0.5, 0.959, 0.5, 0.959, 0.5, 0.959, 0.5, 0.959, 0.5, 0.959, 0.5, 0.959, 0.5, 0.959, 0.5, 0.959, 0.5, 0.959, 0.5, 0.959, 0.5, 0.959, 0.5, 0.959, 0.5, 0.959, 0.5, 0.959, 0.5, 0.959, 0.5, 0.959, 0.5, 0.959, 0.5, 0.959, 0.5, 0.959, 0.5, 0.959, 0.5, 0.959, 0.5, 0.959, 0.5, 0.959, 0.5, 0.959, 0.5, 0.959, 0.5, 0.959, 0.5, 0.959, 0.5, 0.959, 0.5, 0.959, 0.5, 0.959, 0.5, 0.959, 0.5, 0.959, 0.5, 0.959, 0.5, 0.959, 0.5, 0.959, 0.5, 0.959, 0.5, 0.959, 0.5, 0.959, 0.5, 0.959, 0.5, 0.959, 0.5, 0.959, 0.5, 0.959, 0.5, 0.959, 0.5, 0.959, 0.5, 0.959, 0.5, 0.959, 0.5, 0.959, 0.5, 0.959, 0.5, 0.959, 0.5, 0.959, 0.5, 0.959, 0.5, 0.959, 0.5, 0.959, 0.5, 0.959, 0.5, 0.959, 0.5, 0.959, 0.5, 0.959, 0.5, 0.959, 0.5, 0.959, 0.5, 0.959, 0.5, 0.959, 0.5, 0.959, 0.5, 0.959, 0.5, 0.959, 0.5, 0.959, 0.5, 0.959, 0.5, 0.959, 0.5, 0.959, 0.5, 0.959, 0.5, 0.959, 0.5, 0.959, 0.5, 0.959, 0.5, 0.959, 0.5, 0.959, 0.5, 0.959, 0.5, 0.959, 0.5, 0.959, 0.5, 0.959, 0.5, 0.959, 0.5, 0.959, 0.5, 0.959, 0.5, 0.959, 0.5, 0.959, 0.5, 0.959, 0.5, 0.959, 0.5, 0.959, 0.5, 0.959, 0.5, 0.959, 0.5, 0.959, 0.5, 0.959, 0.5, 0.959, 0.5, 0.959, 0.5, 0.959, 0.5, 0.959, 0.5, 0.959, 0.5, 0.959, 0.5, 0.959, 0.5, 0.959, 0.5, 0.959, 0.5, 0.959, 0.5, 0.959, 0.5, 0.959, 0.5, 0.959, 0.5, 0.959, 0.5, 0.959, 0.5, 0.959, 0.5, 0.959, 0.5, 0.959, 0.5, 0.959, 0.5, 0.959, 0.5, 0.959, 0.5, 0.959, 0.5, 0.959, 0.5, 0.959, 0.5, 0.959, 0.5, 0.959, 0.5, 0.959, 0.5, 0.959, 0.5, 0.959, 0.5, 0.959, 0.5, 0.959, 0.5, 0.959, 0.5, 0.959, 0.5, 0.959, 0.5, 0.959, 0.5, 0.959, 0.5, 0.959, 0.5, 0.959, 0.5, 0.959, 0.5, 0.959, 0.5, 0.959, 0.5, 0.959, 0.5, 0.959, 0.5, 0.959, 0.5, 0.959, 0.5, 0.959, 0.5, 0.959, 0.5, 0.959, 0.5, 0.959, 0.5, 0.959, 0.5, 0.959, 0.5, 0.959, 0.5, 0.959, 0.5, 0.959, 0.5, 0.959, 0.5, 0.959, 0.5, 0.959, 0.5, 0.959, 0.5, 0.959, 0.5, 0.959, 0.5, 0.959, 0.5, 0.959, 0.5, 0.959, 0.5, 0.959, 0.5, 0.959, 0.5, 0.959, 0.5, 0.959, 0.5, 0.959, 0.5, 0.959, 0.5, 0.959, 0.5, 0.959, 0.5, 0.959, 0.5, 0.959, 0.5, 0.959, 0.5, 0.959, 0.5, 0.959, 0.5, 0.959, 0.5, 0.959, 0.5, 0.959, 0.5, 0.959, 0.5, 0.959, 0.5, 0.959, 0.5, 0.959, 0.5, 0.959, 0.5, 0.959, 0.5, 0.959, 0.5, 0.959, 0.5, 0.959, 0.5, 0.959, 0.5, 0.959, 0.5, 0.959, 0.5, 0.959, 0.5, 0.959, 0.5, 0.959, 0.5, 0.959, 0.5, 0.959, 0.5, 0.959, 0.5, 0.959, 0.5, 0.959, 0.5, 0.959, 0.5, 0.959, 0.5, 0.959, 0.5, 0.959, 0.5, 0.959, 0.5, 0.959, 0.5, 0.959, 0.5, 0.959, 0.5, 0.959, 0.5, 0.959, 0.5, 0.959, 0.5, 0.959, 0.5, 0.959, 0.5, 0.959, 0.5, 0.959, 0.5, 0.959, 0.5, 0.959, 0.5, 0.959, 0.5, 0.959, 0.5, 0.959, 0.5, 0.959, 0.5, 0.959, 0.5, 0.959, 0.5, 0.959, 0.5, 0.959, 0.5, 0.959, 0.5, 0.959, 0.5, 0.959, 0.5, 0.959, 0.5, 0.959, 0.5, 0.959, 0.5, 0.959, 0.5, 0.959, 0.5, 0.959, 0.5, 0.959, 0.5, 0.959, 0.5, 0.959, 0.5, 0.959, 0.5, 0.959, 0.5, 0.959, 0.5, 0.959, 0.5, 0.959, 0.5, 0.959, 0.5, 0.959, 0.5, 0.959, 0.5, 0.9941, 0.5, 0.9941, 0.5, 0.9941, 0.5, 0.9941, 0.5, 0.959, 0.5, 0.959, 0.5, 0.959, 0.5, 0.959, 0.5, 0.959, 0.5, 0.959, 0.5, 0.959, 0.5, 0.959, 0.5, 0.959, 0.5, 0.959, 0.5, 0.959, 0.5, 0.959, 0.5, 0.959, 0.5, 0.959, 0.5, 0.959, 0.5, 0.959, 0.5, 0.959, 0.5, 0.959, 0.5, 0.959, 0.5, 0.959, 0.5, 0.959, 0.5, 0.959, 0.5, 0.959, 0.5, 0.959, 0.5, 0.959, 0.5, 0.959, 0.5, 0.959, 0.5, 0.959, 0.5, 0.959, 0.5, 0.959, 0.5, 0.959, 0.5, 0.959, 0.5, 0.959, 0.5, 0.959, 0.5, 0.959, 0.5, 0.959, 0.5, 0.959, 0.5, 0.959, 0.5, 0.959, 0.5, 0.959, 0.5, 0.959, 0.5, 0.959, 0.5, 0.959, 0.5, 0.959, 0.5, 0.959, 0.5, 0.959, 0.5, 0.959, 0.5, 0.959, 0.5, 0.959, 0.5, 0.959, 0.5, 0.959, 0.5, 0.959, 0.5, 0.959, 0.5, 0.959, 0.5, 0.959, 0.5, 0.959, 0.5, 0.959, 0.5, 0.959, 0.5, 0.959, 0.5, 0.959, 0.5, 0.959, 0.5, 0.959, 0.5, 0.959, 0.5, 0.959, 0.5, 0.959, 0.5, 0.959, 0.5, 0.9941, 0.5, 0.9941, 0.5, 0.9941, 0.5, 0.9941, 0.5, 0.959, 0.5, 0.959, 0.5, 0.959, 0.5, 0.959, 0.5, 0.959, 0.5, 0.959, 0.5, 0.959, 0.5, 0.959, 0.5, 0.959, 0.5, 0.959, 0.5, 0.959, 0.5, 0.959, 0.5, 0.959, 0.5, 0.959, 0.5, 0.959, 0.5, 0.959, 0.5, 0.959, 0.5, 0.959, 0.5, 0.959, 0.5, 0.959, 0.5, 0.959, 0.5, 0.959, 0.5, 0.959, 0.5, 0.959, 0.5, 0.959, 0.5, 0.959, 0.5, 0.959, 0.5, 0.959, 0.5, 0.959, 0.5, 0.959, 0.5, 0.959, 0.5, 0.959, 0.5, 0.959, 0.5, 0.959, 0.5, 0.959, 0.5, 0.959, 0.5, 0.959, 0.5, 0.959, 0.5, 0.959, 0.5, 0.959, 0.5, 0.959, 0.5, 0.959, 0.5, 0.959, 0.5, 0.959, 0.5, 0.959, 0.5, 0.959, 0.5, 0.959, 0.5, 0.959, 0.5, 0.959, 0.5, 0.959, 0.5, 0.959, 0.5, 0.959, 0.5, 0.959, 0.5, 0.959, 0.5, 0.959, 0.5, 0.959, 0.5, 0.959, 0.5, 0.959, 0.5, 0.959, 0.5, 0.959, 0.5, 0.959, 0.5, 0.959, 0.5, 0.959, 0.5, 0.959, 0.5, 0.959, 0.5, 0.959, 0.5, 0.959, 0.5, 0.959, 0.5, 0.959, 0.5, 0.959, 0.5, 0.959, 0.5, 0.959, 0.5, 0.959, 0.5, 0.959, 0.5, 0.959, 0.5, 0.959, 0.5, 0.959, 0.5, 0.959, 0.5, 0.959, 0.5, 0.959, 0.5, 0.959, 0.5, 0.959, 0.5, 0.959, 0.5, 0.959, 0.5, 0.959, 0.5, 0.959, 0.5, 0.959, 0.5, 0.959, 0.5, 0.959, 0.5, 0.959, 0.5, 0.959, 0.5, 0.959, 0.5, 0.959, 0.5, 0.959, 0.5, 0.959, 0.5, 0.959, 0.5, 0.959, 0.5, 0.959, 0.5, 0.959, 0.5, 0.959, 0.5, 0.959, 0.5, 0.959, 0.5, 0.959, 0.5, 0.959, 0.5, 0.959, 0.5, 0.959, 0.5, 0.959, 0.5, 0.959, 0.5, 0.959, 0.5, 0.959, 0.5, 0.959, 0.5, 0.959, 0.5, 0.959, 0.5, 0.959, 0.5, 0.959, 0.5, 0.959, 0.5, 0.959, 0.5, 0.959, 0.5, 0.959, 0.5, 0.959, 0.5, 0.959, 0.5, 0.959, 0.5, 0.959, 0.5, 0.959, 0.5, 0.959, 0.5, 0.959, 0.5, 0.959, 0.5, 0.959, 0.5, 0.959, 0.5, 0.959, 0.5, 0.959, 0.5, 0.959, 0.5, 0.959, 0.5, 0.959, 0.5, 0.959, 0.5, 0.959, 0.5, 0.959, 0.5, 0.959, 0.5, 0.959, 0.5, 0.959, 0.5, 0.959, 0.5, 0.959, 0.5, 0.959, 0.5, 0.959, 0.5, 0.959, 0.5, 0.959, 0.5, 0.959, 0.5, 0.959, 0.5, 0.959, 0.5, 0.959, 0.5, 0.959, 0.5, 0.959, 0.5, 0.959, 0.5, 0.959, 0.5, 0.959, 0.5, 0.959, 0.5, 0.959, 0.5, 0.959, 0.5, 0.959, 0.5, 0.959, 0.5, 0.959, 0.5, 0.959, 0.5, 0.959, 0.5, 0.959, 0.5, 0.959, 0.5, 0.959, 0.5, 0.959, 0.5, 0.959, 0.5, 0.959, 0.5, 0.959, 0.5, 0.959, 0.5, 0.959, 0.5, 0.959, 0.5, 0.959, 0.5, 0.959, 0.5, 0.959, 0.5, 0.959, 0.5, 0.959, 0.5, 0.959, 0.5, 0.959, 0.5, 0.959, 0.5, 0.959, 0.5, 0.959, 0.5, 0.959, 0.5])
me_candle.materials.append(mat_palette)
me_candle.use_remesh_fix_poles = True
me_candle.use_remesh_preserve_attributes = False
me_candle.update()
me_candle.normals_split_custom_set([tuple(v) for v in zip(*[iter([1.0, 0.0, 0.0, 1.0, 0.0, 0.0, 1.0, 0.0, 0.0, 1.0, 0.0, 0.0, 0.0, 0.0, -1.0, 0.0, 0.0, -1.0, 0.0, 0.0, -1.0, 0.0, 0.0, -1.0, 0.0, 1.0, 0.0, 0.0, 1.0, 0.0, 0.0, 1.0, 0.0, 0.0, 1.0, 0.0, 0.0, 1.0, 0.0, 0.0, 1.0, 0.0, 0.0, 1.0, 0.0, 0.0, 1.0, 0.0, 0.0, 1.0, 0.0, 1.242e-07, 0.0, 1.0, 1.242e-07, 0.0, 1.0, 1.242e-07, 0.0, 1.0, 1.242e-07, 0.0, 1.0, 1.242e-07, 0.0, 1.0, 1.242e-07, 0.0, 1.0, 1.242e-07, 0.0, 1.0, 1.242e-07, 0.0, 1.0, 1.242e-07, 0.0, 1.0, -1.0, 0.0, 0.0, -1.0, 0.0, 0.0, -1.0, 0.0, 0.0, -1.0, 0.0, 0.0, -1.0, 0.0, 0.0, -1.0, 0.0, 0.0, -1.0, 0.0, 0.0, -1.0, 0.0, 0.0, -1.0, 0.0, 0.0, -1.0, 0.0, 0.0, -1.0, 0.0, 0.0, -1.0, 0.0, 0.0, -1.0, 0.0, 0.0, -1.0, 0.0, 0.0, -1.0, 0.0, 0.0, -1.0, 0.0, 0.0, 0.0, 1.0, 0.0, 0.0, 1.0, 0.0, 0.0, 1.0, 0.0, 0.0, 1.0, 0.0, 0.0, 0.0, 1.0, 0.0, 0.0, 1.0, 0.0, 0.0, 1.0, 0.0, 0.0, 1.0, 0.0, 1.0, 0.0, 0.0, 1.0, 0.0, 0.0, 1.0, 0.0, 0.0, 1.0, 0.0, 0.0, 0.0, 1.0, 0.0, 0.0, 1.0, 0.0, 0.0, 1.0, 0.0, 0.0, 1.0, -1.0, 0.0, 0.0, -1.0, 0.0, 0.0, -1.0, 0.0, 0.0, -1.0, 0.0, 0.0, -1.0, 0.0, 0.0, -1.0, 0.0, 0.0, -1.0, 0.0, 0.0, -1.0, 0.0, 0.0, 0.0, 0.0, -1.0, 0.0, 0.0, -1.0, 0.0, 0.0, -1.0, 0.0, 0.0, -1.0, 9.701e-10, 0.0, -1.0, 9.701e-10, 0.0, -1.0, 9.701e-10, 0.0, -1.0, 9.701e-10, 0.0, -1.0, 9.701e-10, 0.0, -1.0, 9.701e-10, 0.0, -1.0, 0.0, 0.0, -1.0, 0.0, 0.0, -1.0, 0.0, 0.0, -1.0, 0.0, 0.0, -1.0, 0.0, 0.0, -1.0, 0.0, 0.0, -1.0, 0.0, 0.0, -1.0, 0.0, 0.0, -1.0, 0.0, 0.0, -1.0, 0.0, 0.0, -1.0, 0.0, -1.0, 0.0, 0.0, -1.0, 0.0, 0.0, -1.0, 0.0, 0.0, -1.0, 0.0, 0.0, 0.0, 1.0, 0.0, 0.0, 1.0, 0.0, 0.0, 1.0, 0.0, 0.0, 1.0, 0.0, 0.0, 1.0, 0.0, 0.0, 1.0, 0.0, 0.0, 1.0, 0.0, 0.0, 1.0, 0.0, 1.0, 0.0, 0.0, 1.0, 0.0, 0.0, 1.0, 0.0, 0.0, 1.0, 0.0, 0.0, 1.0, 0.0, 0.0, 1.0, 0.0, 0.0, 1.0, 0.0, 0.0, 1.0, 0.0, -1.0, 0.0, 0.0, -1.0, 0.0, 0.0, -1.0, 0.0, 0.0, -1.0, 0.0, 0.0, -1.0, 0.0, 0.0, -1.0, 0.0, 0.0, -1.0, 0.0, 0.0, -1.0, 0.0, 0.0, -1.0, 0.0, 0.0, -1.0, 0.0, 0.0, -1.0, 0.0, 0.0, -1.0, 0.0, 0.0, 0.0, 0.0, -1.0, 0.0, 0.0, -1.0, 0.0, 0.0, -1.0, 0.0, 0.0, -1.0, 0.0, 0.0, -1.0, 0.0, 0.0, -1.0, 0.0, 0.0, -1.0, 0.0, 0.0, -1.0, 0.0, 0.0, -1.0, 0.0, 0.0, -1.0, 0.0, -1.0, 0.0, 0.0, -1.0, 0.0, 0.0, -1.0, 0.0, 0.0, -1.0, 0.0, 0.0, 1.0, 0.0, 0.0, 1.0, 0.0, 0.0, 1.0, 0.0, 0.0, 1.0, 0.0, 0.0, -1.0, 0.0, 0.0, -1.0, 0.0, 0.0, -1.0, 0.0, 0.0, -1.0, 0.0, 0.0, 0.0, 1.0, 0.0, 0.0, 1.0, 0.0, 0.0, 1.0, 0.0, 0.0, 1.0, 0.0, 1.0, 0.0, 0.0, 1.0, 0.0, 0.0, 1.0, 0.0, 0.0, 1.0, 0.0, 1.0, 0.0, 0.0, 1.0, 0.0, 0.0, 1.0, 0.0, 0.0, 1.0, 0.0, 0.0, -1.0, -1.164e-08, 0.0, -1.0, -1.164e-08, 0.0, -1.0, -1.164e-08, 0.0, -1.0, -1.164e-08, 0.0, -1.0, -1.164e-08, 0.0, -1.0, -1.164e-08, 0.0, -1.0, -1.164e-08, 0.0, -1.0, -1.164e-08, 0.0, 0.0, 1.0, 0.0, 0.0, 1.0, 0.0, 0.0, 1.0, 0.0, 0.0, 1.0, 0.0, -1.0, 0.0, 0.0, -1.0, 0.0, 0.0, -1.0, 0.0, 0.0, -1.0, 0.0, 0.0, 0.0, 0.0, -1.0, 0.0, 0.0, -1.0, 0.0, 0.0, -1.0, 0.0, 0.0, -1.0, 0.0, -1.0, 0.0, 0.0, -1.0, 0.0, 0.0, -1.0, 0.0, 0.0, -1.0, 0.0, 1.0, 0.0, 0.0, 1.0, 0.0, 0.0, 1.0, 0.0, 0.0, 1.0, 0.0, 0.0, 0.0, -1.0, 6.209e-08, 0.0, -1.0, 6.209e-08, 0.0, -1.0, 6.209e-08, 0.0, -1.0, 6.209e-08, 0.0, -1.0, 6.209e-08, 0.0, -1.0, 6.209e-08, -1.0, 0.0, 0.0, -1.0, 0.0, 0.0, -1.0, 0.0, 0.0, -1.0, 0.0, 0.0, 0.0, 0.0, 1.0, 0.0, 0.0, 1.0, 0.0, 0.0, 1.0, 0.0, 0.0, 1.0, 1.0, 0.0, 0.0, 1.0, 0.0, 0.0, 1.0, 0.0, 0.0, 1.0, 0.0, 0.0, 0.0, 1.0, 0.0, 0.0, 1.0, 0.0, 0.0, 1.0, 0.0, 0.0, 1.0, 0.0, 0.0, 1.0, 0.0, 0.0, 1.0, 0.0, 0.0, 1.0, 0.0, 0.0, 1.0, 0.0, 0.0, -1.0, 0.0, 0.0, -1.0, 0.0, 0.0, -1.0, 0.0, 0.0, -1.0, 0.0, 0.0, 0.0, 1.0, 0.0, 0.0, 1.0, 0.0, 0.0, 1.0, 0.0, 0.0, 1.0, -1.0, 0.0, 0.0, -1.0, 0.0, 0.0, -1.0, 0.0, 0.0, -1.0, 0.0, 0.0, -1.0, 0.0, 0.0, -1.0, 0.0, 0.0, -1.0, 0.0, 0.0, -1.0, 0.0, 0.0, -1.0, 0.0, 0.0, -1.0, 0.0, 0.0, -1.0, 0.0, 0.0, -1.0, 0.0, 0.0, 0.0, -1.0, 0.0, 0.0, -1.0, 0.0, 0.0, -1.0, 0.0, 0.0, -1.0, 0.0, 1.0, 0.0, 0.0, 1.0, 0.0, 0.0, 1.0, 0.0, 0.0, 1.0, 0.0, 0.0, 0.0, -1.0, 0.0, 0.0, -1.0, 0.0, 0.0, -1.0, 0.0, 0.0, -1.0, 0.0, 1.0, 0.0, 0.0, 1.0, 0.0, 0.0, 1.0, 0.0, 0.0, 1.0, 0.0, 0.0, 1.0, 0.0, 0.0, 1.0, 0.0, 0.0, 1.0, 0.0, 0.0, 1.0, 0.0, 0.0, 1.0, 0.0, 0.0, 1.0, 0.0, 0.0, 1.0, 0.0, 0.0, 1.0, 0.0, 0.0, 1.0, 0.0, 0.0, 0.0, 0.0, 1.0, 0.0, 0.0, 1.0, 0.0, 0.0, 1.0, 0.0, 0.0, 1.0, 0.0, -1.0, 0.0, 0.0, -1.0, 0.0, 0.0, -1.0, 0.0, 0.0, -1.0, 0.0, 1.0, 0.0, 0.0, 1.0, 0.0, 0.0, 1.0, 0.0, 0.0, 1.0, 0.0, 0.0, 1.0, 0.0, 0.0, 1.0, 0.0, 0.0, 1.0, 0.0, 0.0, 1.0, 0.0, 0.0, 1.0, 0.0, 0.0, 1.0, 0.0, 0.0, -1.0, 0.0, 0.0, -1.0, 0.0, 0.0, -1.0, 0.0, 0.0, -1.0, 0.0, 0.0, -1.0, 0.0, 0.0, -1.0, 0.0, 0.0, -1.0, 0.0, 0.0, -1.0, 0.0, 0.0, -1.0, 0.0, 0.0, -1.0, 0.0, 0.0, -1.0, 0.0, 0.0, -1.0, 0.0, 0.0, 0.0, 1.0, 0.0, 0.0, 1.0, 0.0, 0.0, 1.0, 0.0, 0.0, 1.0, 0.0, -1.0, 0.0, 0.0, -1.0, 0.0, 0.0, -1.0, 0.0, 0.0, -1.0, 0.0, 0.0, 1.0, 0.0, 0.0, 1.0, 0.0, 0.0, 1.0, 0.0, 0.0, 1.0, 0.0, 0.0, 0.0, 0.0, 1.0, 0.0, 0.0, 1.0, 0.0, 0.0, 1.0, 0.0, 0.0, 1.0, 1.0, 0.0, 0.0, 1.0, 0.0, 0.0, 1.0, 0.0, 0.0, 1.0, 0.0, 0.0, 0.0, 0.0, -1.0, 0.0, 0.0, -1.0, 0.0, 0.0, -1.0, 0.0, 0.0, -1.0, 0.0, 0.0, -1.0, 0.0, 0.0, -1.0, 0.0, 0.0, -1.0, 0.0, 0.0, -1.0, 0.0, -1.0, 0.0, 0.0, -1.0, 0.0, 0.0, -1.0, 0.0, 0.0, -1.0, 0.0, 0.0, 1.0, 1.863e-07, 0.0, 1.0, 1.863e-07, 0.0, 1.0, 1.863e-07, 0.0, 1.0, 6.209e-08, 0.0, 1.0, 1.242e-07, 0.0, 1.0, 1.863e-07, 0.0, 1.0, 1.863e-07, 0.0, 1.0, 4.657e-08, 0.0, 1.0, 9.313e-08, 0.0, 1.0, 1.863e-07, 1.0, 0.0, 0.0, 1.0, 0.0, 0.0, 1.0, 0.0, 0.0, 1.0, 0.0, 0.0, 1.0, 0.0, 0.0, 1.0, 0.0, 0.0, 1.0, 0.0, 0.0, 1.0, 0.0, 0.0, 1.0, 0.0, 0.0, 1.0, 0.0, 0.0, 1.0, 0.0, 0.0, 1.0, 0.0, 0.0, 1.0, 0.0, 0.0, 1.0, 0.0, 0.0, 1.0, 0.0, 0.0, 1.0, 0.0, 0.0, 0.0, -1.0, 0.0, 0.0, -1.0, 0.0, 0.0, -1.0, 0.0, 0.0, -1.0, 0.0, 0.0, 1.0, 0.0, 0.0, 1.0, 0.0, 0.0, 1.0, 0.0, 0.0, 1.0, 0.0, -2.328e-08, 0.0, -1.0, -2.328e-08, 0.0, -1.0, -2.328e-08, 0.0, -1.0, -2.328e-08, 0.0, -1.0, -2.328e-08, 0.0, -1.0, -2.328e-08, 0.0, -1.0, -2.328e-08, 0.0, -1.0, -2.328e-08, 0.0, -1.0, -1.0, 0.0, 0.0, -1.0, 0.0, 0.0, -1.0, 0.0, 0.0, -1.0, 0.0, 0.0, -1.0, 0.0, 0.0, -1.0, 0.0, 0.0, -1.0, 0.0, 0.0, -1.0, 0.0, 0.0, 0.0, -1.0, 0.0, 0.0, -1.0, 0.0, 0.0, -1.0, 0.0, 0.0, -1.0, 0.0, 1.0, 0.0, 0.0, 1.0, 0.0, 0.0, 1.0, 0.0, 0.0, 1.0, 0.0, 0.0, 0.0, 1.0, 0.0, 0.0, 1.0, 0.0, 0.0, 1.0, 0.0, 0.0, 1.0, 0.0, 0.0, 0.0, 1.0, 0.0, 0.0, 1.0, 0.0, 0.0, 1.0, 0.0, 0.0, 1.0, 0.0, 0.0, -1.0, 0.0, 0.0, -1.0, 0.0, 0.0, -1.0, 0.0, 0.0, -1.0, -1.0, 0.0, 0.0, -1.0, 0.0, 0.0, -1.0, 0.0, 0.0, -1.0, 0.0, 0.0, 1.0, 0.0, 0.0, 1.0, 0.0, 0.0, 1.0, 0.0, 0.0, 1.0, 0.0, 0.0, 0.0, 1.0, 0.0, 0.0, 1.0, 0.0, 0.0, 1.0, 0.0, 0.0, 1.0, 0.0, 1.0, 0.0, 0.0, 1.0, 0.0, 0.0, 1.0, 0.0, 0.0, 1.0, 0.0, 0.0, 0.0, 1.0, 0.0, 0.0, 1.0, 0.0, 0.0, 1.0, 0.0, 0.0, 1.0, 0.0, 1.0, 0.0, 0.0, 1.0, 0.0, 0.0, 1.0, 0.0, 0.0, 1.0, 0.0, 0.0, 0.0, 0.0, -1.0, 0.0, 0.0, -1.0, 0.0, 0.0, -1.0, 0.0, 0.0, -1.0, 1.0, 0.0, 0.0, 1.0, 0.0, 0.0, 1.0, 0.0, 0.0, 1.0, 0.0, 0.0, 1.0, 0.0, 0.0, 1.0, 0.0, 0.0, -1.0, 0.0, 0.0, -1.0, 0.0, 0.0, -1.0, 0.0, 0.0, -1.0, 0.0, 0.0, 0.0, -1.0, 0.0, 0.0, -1.0, 0.0, 0.0, -1.0, 0.0, 0.0, -1.0, 0.0, 0.0, 0.0, -1.0, 0.0, 0.0, -1.0, 0.0, 0.0, -1.0, 0.0, 0.0, -1.0, 0.0, 0.0, 1.0, 0.0, 0.0, 1.0, 0.0, 0.0, 1.0, 0.0, 0.0, 1.0, -1.242e-07, 0.0, 1.0, -1.242e-07, 0.0, 1.0, -1.242e-07, 0.0, 1.0, -1.242e-07, 0.0, 1.0, -1.242e-07, 0.0, 1.0, -1.242e-07, 0.0, 1.0, -1.242e-07, 0.0, 1.0, -1.242e-07, 0.0, 1.0, -1.242e-07, 0.0, 1.0, -1.242e-07, 0.0, 1.0, -1.242e-07, 0.0, 1.0, -1.242e-07, 0.0, 1.0, -1.242e-07, 0.0, 1.0, -1.242e-07, 0.0, 1.0, -1.242e-07, 0.0, 1.0, -1.242e-07, 0.0, 1.0, -1.242e-07, 0.0, 1.0, -1.242e-07, 0.0, 1.0, 0.0, 0.0, -1.0, 0.0, 0.0, -1.0, 0.0, 0.0, -1.0, 0.0, 0.0, -1.0, -1.0, 0.0, 0.0, -1.0, 0.0, 0.0, -1.0, 0.0, 0.0, -1.0, 0.0, 0.0, 0.0, 0.0, 1.0, 0.0, 0.0, 1.0, 0.0, 0.0, 1.0, 0.0, 0.0, 1.0, -3.104e-08, 0.0, 1.0, -3.104e-08, 0.0, 1.0, -3.104e-08, 0.0, 1.0, -3.104e-08, 0.0, 1.0, -3.104e-08, 0.0, 1.0, -3.104e-08, 0.0, 1.0, 0.0, -1.0, 0.0, 0.0, -1.0, 0.0, 0.0, -1.0, 0.0, 0.0, -1.0, 0.0, -1.0, 0.0, 0.0, -1.0, 0.0, 0.0, -1.0, 0.0, 0.0, -1.0, 0.0, 0.0, 0.0, 1.0, 0.0, 0.0, 1.0, 0.0, 0.0, 1.0, 0.0, 0.0, 1.0, 0.0, -5.731e-08, 0.0, 1.0, -5.731e-08, 0.0, 1.0, -5.731e-08, 0.0, 1.0, -5.731e-08, 0.0, 1.0, -5.731e-08, 0.0, 1.0, -5.731e-08, 0.0, 1.0, -5.731e-08, 0.0, 1.0, -5.731e-08, 0.0, 1.0, -5.731e-08, 0.0, 1.0, -5.731e-08, 0.0, 1.0, -5.731e-08, 0.0, 1.0, -5.731e-08, 0.0, 1.0, -5.731e-08, 0.0, 1.0, -5.731e-08, 0.0, 1.0, -5.731e-08, 0.0, 1.0, 1.0, 0.0, 0.0, 1.0, 0.0, 0.0, 1.0, 0.0, 0.0, 1.0, 0.0, 0.0, 0.0, 0.0, 1.0, 0.0, 0.0, 1.0, 0.0, 0.0, 1.0, 0.0, 0.0, 1.0, 1.0, 0.0, 0.0, 1.0, 0.0, 0.0, 1.0, 0.0, 0.0, 1.0, 0.0, 0.0, -1.0, 0.0, 0.0, -1.0, 0.0, 0.0, -1.0, 0.0, 0.0, -1.0, 0.0, 0.0, 0.0, 1.0, 0.0, 0.0, 1.0, 0.0, 0.0, 1.0, 0.0, 0.0, 1.0, 0.0, 0.0, 1.0, -3.104e-08, 0.0, 1.0, -3.104e-08, 0.0, 1.0, -3.104e-08, 0.0, 1.0, -3.104e-08, 0.0, 1.0, -3.104e-08, 0.0, 1.0, -3.104e-08, 0.0, 1.0, -3.104e-08, 1.0, 0.0, 0.0, 1.0, 0.0, 0.0, 1.0, 0.0, 0.0, 1.0, 0.0, 0.0, 0.0, 0.0, -1.0, 0.0, 0.0, -1.0, 0.0, 0.0, -1.0, 0.0, 0.0, -1.0, 1.0, 0.0, 0.0, 1.0, 0.0, 0.0, 1.0, 0.0, 0.0, 1.0, 0.0, 0.0, 1.0, 0.0, 0.0, 1.0, 0.0, 0.0, 1.0, 0.0, 0.0, 1.0, 0.0, 0.0, 0.0, 1.0, 0.0, 0.0, 1.0, 0.0, 0.0, 1.0, 0.0, 0.0, 1.0, 0.0, 1.0, 0.0, 0.0, 1.0, 0.0, 0.0, 1.0, 0.0, 0.0, 1.0, 0.0, 0.0, -1.0, 0.0, 0.0, -1.0, 0.0, 0.0, -1.0, 0.0, 0.0, -1.0, 0.0, 0.0, 0.0, 0.0, -1.0, 0.0, 0.0, -1.0, 0.0, 0.0, -1.0, 0.0, 0.0, -1.0, 0.0, 0.0, 1.0, 0.0, 0.0, 1.0, 0.0, 0.0, 1.0, 0.0, 0.0, 1.0, 0.0, -1.0, 0.0, 0.0, -1.0, 0.0, 0.0, -1.0, 0.0, 0.0, -1.0, 0.0, 0.0, -1.0, 0.0, 0.0, -1.0, 0.0, 0.0, -1.0, 0.0, 0.0, -1.0, 0.0, 0.0, -1.0, 0.0, 0.0, -1.0, -1.305e-10, 0.0, -1.0, -1.293e-10, 0.0, -1.0, -1.474e-10, 0.0, -1.0, -2.947e-10, 0.0, -1.0, 0.0, 0.0, -1.0, 0.0, -1.0, 0.0, 0.0, -1.0, 0.0, 0.0, -1.0, 0.0, 0.0, -1.0, 0.0, 0.0, -1.0, 0.0, 0.0, -1.0, 0.0, 0.0, -1.0, 0.0, 0.0, -1.0, 0.0, 0.0, 0.0, 0.0, -1.0, 0.0, 0.0, -1.0, 0.0, 0.0, -1.0, 0.0, 0.0, -1.0, -1.0, 0.0, 0.0, -1.0, 0.0, 0.0, -1.0, 0.0, 0.0, -1.0, 0.0, 0.0, -1.0, 0.0, 0.0, -1.0, 0.0, 0.0, 0.0, 1.0, 0.0, 0.0, 1.0, 0.0, 0.0, 1.0, 0.0, 0.0, 1.0, 0.0, 0.0, -1.0, 0.0, 0.0, -1.0, 0.0, 0.0, -1.0, 0.0, 0.0, -1.0, 0.0, 0.0, 1.0, 0.0, 0.0, 1.0, 0.0, 0.0, 1.0, 0.0, 0.0, 1.0, 0.0, -1.0, 0.0, 0.0, -1.0, 0.0, 0.0, -1.0, 0.0, 0.0, -1.0, 0.0, 0.0, 0.0, 1.0, 0.0, 0.0, 1.0, 0.0, 0.0, 1.0, 0.0, 0.0, 1.0, 0.0, 0.0, 0.0, 1.0, 0.0, 0.0, 1.0, 0.0, 0.0, 1.0, 0.0, 0.0, 1.0, 0.0, 1.0, 9.313e-08, 0.0, 1.0, 4.657e-08, 0.0, 1.0, 1.242e-07, 0.0, 1.0, 6.209e-08, 0.0, 1.0, 0.0, 0.0, 1.0, 0.0, 0.0, 1.0, 0.0, 0.0, 1.0, 0.0, 0.0, 1.0, 0.0, 0.0, 1.0, 0.0, 0.0, 1.0, 0.0, 0.0, 1.0, 0.0, 0.0, 0.0, 1.0, 0.0, 0.0, 1.0, 0.0, 0.0, 1.0, 0.0, 0.0, 1.0, 0.0, 0.0, 1.0, 0.0, 0.0, 1.0, 0.0, 0.0, 1.0, 0.0, 1.0, 0.0, 0.0, 1.0, 0.0, 0.0, 1.0, 0.0, 0.0, 1.0, 0.0, 0.0, 0.0, 1.0, 0.0, 0.0, 1.0, 0.0, 0.0, 1.0, 0.0, 0.0, 1.0, 0.0, 1.0, 0.0, 0.0, 1.0, 0.0, 0.0, 1.0, 0.0, 0.0, 1.0, 0.0, 0.0, 0.0, 1.0, 0.0, 0.0, 1.0, 0.0, 0.0, 1.0, 0.0, 0.0, 1.0, 0.0, 0.0, -1.0, 0.0, 0.0, -1.0, 0.0, 0.0, -1.0, 0.0, 0.0, -1.0, 1.0, 0.0, 0.0, 1.0, 0.0, 0.0, 1.0, 0.0, 0.0, 1.0, 0.0, 0.0, 1.0, 0.0, 0.0, 1.0, 0.0, 0.0, 1.0, 0.0, 0.0, 1.0, 0.0, 0.0, 0.0, 1.0, 0.0, 0.0, 1.0, 0.0, 0.0, 1.0, 0.0, 0.0, 1.0, 0.0, 1.0, 0.0, 0.0, 1.0, 0.0, 0.0, 1.0, 0.0, 0.0, 1.0, 0.0, 0.0, 0.0, 0.0, -1.0, 0.0, 0.0, -1.0, 0.0, 0.0, -1.0, 0.0, 0.0, -1.0, 9.313e-08, 0.0, 1.0, 9.313e-08, 0.0, 1.0, 9.313e-08, 0.0, 1.0, 9.313e-08, 0.0, 1.0, 9.313e-08, 0.0, 1.0, 0.0, -1.0, -4.421e-10, 0.0, -1.0, -4.421e-10, 0.0, -1.0, -4.421e-10, 0.0, -1.0, -3.316e-10, 0.0, -1.0, -2.21e-10, 0.0, -1.0, -4.421e-10, 0.0, -1.0, -4.421e-10, 0.0, -1.0, -4.421e-10, 0.0, -1.0, -4.421e-10, 0.0, -1.0, -4.421e-10, 0.0, -1.0, -4.421e-10, 0.0, -1.0, -4.421e-10, 0.0, -1.0, -4.421e-10, 0.0, -1.0, -4.421e-10, 0.0, -1.0, -4.421e-10, 0.0, -1.0, -4.421e-10, 0.0, -1.0, -4.421e-10, 0.0, -1.0, -4.421e-10, 0.0, -1.0, -4.421e-10, 0.0, -1.0, -4.421e-10, 0.0, -1.0, -4.421e-10, 0.0, -1.0, -4.421e-10, 0.0, -1.0, -4.421e-10, 0.0, -1.0, -4.421e-10, 0.0, -1.0, -4.421e-10, 0.0, -1.0, -4.421e-10, 0.0, -1.0, -4.421e-10, 0.0, -1.0, -4.421e-10, 0.0, -1.0, -4.421e-10, 0.0, -1.0, -2.947e-10, 0.0, -1.0, -1.474e-10, 0.0, -1.0, -4.421e-10, 0.0, -1.0, -4.421e-10, 0.0, -1.0, -1.293e-10, 0.0, -1.0, -1.305e-10, 0.0, -1.0, -4.421e-10, 0.0, -1.0, -4.421e-10, 0.0, -1.0, -4.421e-10, 0.0, -1.0, -4.421e-10, 0.0, -1.0, -4.421e-10, 0.0, -1.0, -4.421e-10, 0.0, 0.0, -1.0, 0.0, 0.0, -1.0, 0.0, 0.0, -1.0, 0.0, 0.0, -1.0, 1.0, 0.0, 0.0, 1.0, 0.0, 0.0, 1.0, 0.0, 0.0, 1.0, 0.0, 0.0, 0.0, 1.0, 0.0, 0.0, 1.0, 0.0, 0.0, 1.0, 0.0, 0.0, 1.0, 0.0, 0.0, 0.0, 1.0, 0.0, 0.0, 1.0, 0.0, 0.0, 1.0, 0.0, 0.0, 1.0, 0.0, -1.0, 0.0, 0.0, -1.0, 0.0, 0.0, -1.0, 0.0, 0.0, -1.0, 0.0, 0.0, -1.0, 0.0, 0.0, -1.0, 0.0, 0.0, -1.0, 0.0, 0.0, -1.0, 0.0, 0.0, -1.0, 0.0, 0.0, -1.0, 0.0, 0.0, -1.0, 0.0, 0.0, -1.0, 0.0, 0.0, 0.0, -1.0, 0.0, 0.0, -1.0, 0.0, 0.0, -1.0, 0.0, 0.0, -1.0, 0.0, 0.0, 1.0, 0.0, 0.0, 1.0, 0.0, 0.0, 1.0, 0.0, 0.0, 1.0, 0.0, 0.0, 1.0, 0.0, 0.0, 1.0, 0.0, 0.0, 1.0, 0.0, 0.0, 1.0, 0.0, 0.0, 1.0, 0.0, 0.0, -1.0, 0.0, 0.0, -1.0, 0.0, 0.0, -1.0, 0.0, 0.0, -1.0, 0.0, 0.0, 1.0, 0.0, 0.0, 1.0, 0.0, 0.0, 1.0, 0.0, 0.0, 1.0, 0.0, 1.0, 0.0, 0.0, 1.0, 0.0, 0.0, 1.0, 0.0, 0.0, 1.0, 0.0, 0.0, 0.0, -1.0, 0.0, 0.0, -1.0, 0.0, 0.0, -1.0, 0.0, 0.0, -1.0, 1.0, 0.0, 0.0, 1.0, 0.0, 0.0, 1.0, 0.0, 0.0, 1.0, 0.0, 0.0, 0.0, 1.0, 0.0, 0.0, 1.0, 0.0, 0.0, 1.0, 0.0, 0.0, 1.0, 0.0, 0.0, 1.0, 0.0, 0.0, 1.0, 0.0, 0.0, 1.0, 0.0, 0.0, 1.0, 0.0, 1.0, 0.0, 0.0, 1.0, 0.0, 0.0, 1.0, 0.0, 0.0, 1.0, 0.0, 0.0, 0.0, 1.0, 0.0, 0.0, 1.0, 0.0, 0.0, 1.0, 0.0, 0.0, 1.0, 0.0, 1.0, 0.0, 0.0, 1.0, 0.0, 0.0, 1.0, 0.0, 0.0, 1.0, 0.0, 0.0, -1.0, 0.0, 0.0, -1.0, 0.0, 0.0, -1.0, 0.0, 0.0, -1.0, 0.0, 0.0, 0.0, 0.0, -1.0, 0.0, 0.0, -1.0, 0.0, 0.0, -1.0, 0.0, 0.0, -1.0, 1.0, 0.0, 0.0, 1.0, 0.0, 0.0, 1.0, 0.0, 0.0, 1.0, 0.0, 0.0, -2.191e-08, 0.0, -1.0, -2.191e-08, 0.0, -1.0, -2.191e-08, 0.0, -1.0, -2.191e-08, 0.0, -1.0, -2.191e-08, 0.0, -1.0, -2.191e-08, 0.0, -1.0, -2.191e-08, 0.0, -1.0, -2.191e-08, 0.0, -1.0, -2.191e-08, 0.0, -1.0, -2.191e-08, 0.0, -1.0, -2.191e-08, 0.0, -1.0, -2.191e-08, 0.0, -1.0, -2.191e-08, 0.0, -1.0, -2.191e-08, 0.0, -1.0, 0.0, 0.0, -1.0, 0.0, 0.0, -1.0, 0.0, 0.0, -1.0, 0.0, 0.0, -1.0, 0.0, 1.0, 0.0, 0.0, 1.0, 0.0, 0.0, 1.0, 0.0, 0.0, 1.0, 0.0, 0.0, -1.0, 0.0, 0.0, -1.0, 0.0, 0.0, -1.0, 0.0, 0.0, -1.0, 0.0, -1.0, 0.0, 0.0, -1.0, 0.0, 0.0, -1.0, 0.0, 0.0, -1.0, 0.0, 0.0, 0.0, -1.0, 0.0, 0.0, -1.0, 0.0, 0.0, -1.0, 0.0, 0.0, -1.0, 0.0, -1.0, 0.0, 0.0, -1.0, 0.0, 0.0, -1.0, 0.0, 0.0, -1.0, 0.0, 0.0, 0.0, 1.0, 0.0, 0.0, 1.0, 0.0, 0.0, 1.0, 0.0, 0.0, 1.0, 0.0, -1.0, 0.0, 0.0, -1.0, 0.0, 0.0, -1.0, 0.0, 0.0, -1.0, 0.0, 0.0, -1.0, 0.0, 0.0, -1.0, 0.0, 0.0, -1.0, 0.0, 0.0, -1.0, 0.0, 0.0, 0.0, 0.0, -1.0, 0.0, 0.0, -1.0, 0.0, 0.0, -1.0, 0.0, 0.0, -1.0, 0.0, 0.0, -1.0, 0.0, 0.0, -1.0, 0.0, 0.0, -1.0, 0.0, 0.0, -1.0, 0.0, 0.0, 1.0, 0.0, 0.0, 1.0, 0.0, 0.0, 1.0, 0.0, 0.0, 1.0, 0.0, 0.0, -1.0, 0.0, 0.0, -1.0, 0.0, 0.0, -1.0, 0.0, 0.0, -1.0, 1.0, 0.0, 0.0, 1.0, 0.0, 0.0, 1.0, 0.0, 0.0, 1.0, 0.0, 0.0, 0.0, 1.0, 0.0, 0.0, 1.0, 0.0, 0.0, 1.0, 0.0, 0.0, 1.0, 0.0, 0.0, 0.0, 1.0, 0.0, 0.0, 1.0, 0.0, 0.0, 1.0, 0.0, 0.0, 1.0, 0.0, -1.0, 0.0, 0.0, -1.0, 0.0, 0.0, -1.0, 0.0, 0.0, -1.0, 0.0, 0.0, 1.0, 0.0, 0.0, 1.0, 0.0, 0.0, 1.0, 0.0, 0.0, 1.0, 0.0, 0.0, 0.0, -1.0, 0.0, 0.0, -1.0, 0.0, 0.0, -1.0, 0.0, 0.0, -1.0, 1.0, 0.0, 0.0, 1.0, 0.0, 0.0, 1.0, 0.0, 0.0, 1.0, 0.0, 0.0, 0.0, 0.0, -1.0, 0.0, 0.0, -1.0, 0.0, 0.0, -1.0, 0.0, 0.0, -1.0, 0.0, 1.0, -8.467e-09, 0.0, 1.0, -8.467e-09, 0.0, 1.0, -8.467e-09, 0.0, 1.0, -8.467e-09, 0.0, 1.0, -8.467e-09, 0.0, 1.0, -8.467e-09, 0.0, 1.0, -8.467e-09, 0.0, 1.0, -8.467e-09, 0.0, 1.0, -8.467e-09, 0.0, 1.0, -8.467e-09, 0.0, 1.0, -8.467e-09, 0.0, 1.0, -8.467e-09, 0.0, 1.0, -8.467e-09, 0.0, 1.0, -8.467e-09, 0.0, 1.0, -8.467e-09, 0.0, 1.0, -8.467e-09, 0.0, 1.0, -8.467e-09, 0.0, 1.0, -8.467e-09, 0.0, 1.0, -8.467e-09, 0.0, 0.0, 1.0, 0.0, 0.0, 1.0, 0.0, 0.0, 1.0, 0.0, 0.0, 1.0, 0.0, 0.0, 1.0, 0.0, 0.0, 1.0, 0.0, 0.0, 1.0, 0.0, 0.0, 1.0, 0.0, -1.0, 0.0, 0.0, -1.0, 0.0, 0.0, -1.0, 0.0, 0.0, -1.0, 0.0, 0.0, 1.0, 0.0, 0.0, 1.0, 0.0, 0.0, 1.0, 0.0, 0.0, 1.0, 0.0, 0.0, 1.0, 0.0, 0.0, 1.0, 0.0, 0.0, 1.0, 0.0, 0.0, 1.0, 0.0, 1.0, 0.0, 0.0, 1.0, 0.0, 0.0, 1.0, 0.0, 0.0, 1.0, 0.0, 0.0, -1.0, 0.0, 0.0, -1.0, 0.0, 0.0, -1.0, 0.0, 0.0, -1.0, 0.0, 0.0, -1.0, 0.0, 0.0, -1.0, 0.0, 0.0, -1.0, 0.0, 0.0, -1.0, 0.0, 0.0, 0.0, 0.0, 1.0, 0.0, 0.0, 1.0, 0.0, 0.0, 1.0, 0.0, 0.0, 1.0, 0.0, 0.0, -1.0, 0.0, 0.0, -1.0, 0.0, 0.0, -1.0, 0.0, 0.0, -1.0, 0.0, 0.0, -1.0, 0.0, 0.0, -1.0, 0.0, 0.0, -1.0, 0.0, 0.0, -1.0, 1.0, 0.0, 0.0, 1.0, 0.0, 0.0, 1.0, 0.0, 0.0, 1.0, 0.0, 0.0, 1.0, 0.0, 0.0, 1.0, 0.0, 0.0, 1.0, 0.0, 0.0, 1.0, 0.0, 0.0, 0.0, 1.0, 0.0, 0.0, 1.0, 0.0, 0.0, 1.0, 0.0, 0.0, 1.0, 0.0, 0.0, 1.0, 0.0, 0.0, 1.0, 0.0, 0.0, 1.0, 0.0, 0.0, 1.0, 0.0, 0.0, -1.0, -2.21e-10, 0.0, -1.0, -3.316e-10, 0.0, -1.0, 0.0, 0.0, 1.0, 0.0, 0.0, 1.0, 0.0, 0.0, 1.0, 0.0, 0.0, 1.0, 0.0, 0.0, -1.0, 0.0, 0.0, -1.0, 0.0, 0.0, -1.0, 0.0, 0.0, -1.0, 0.0, 1.0, 0.0, 0.0, 1.0, 0.0, 0.0, 1.0, 0.0, 0.0, 1.0, 0.0, 0.0, 1.0, 0.0, 0.0, 1.0, 0.0, 0.0, 1.0, 0.0, 0.0, 1.0, 0.0, 0.0, 0.0, 0.0, -1.0, 0.0, 0.0, -1.0, 0.0, 0.0, -1.0, 0.0, 0.0, -1.0, -1.0, 0.0, 0.0, -1.0, 0.0, 0.0, -1.0, 0.0, 0.0, -1.0, 0.0, 0.0, 0.0, 1.0, 0.0, 0.0, 1.0, 0.0, 0.0, 1.0, 0.0, 0.0, 1.0, 0.0, 0.0, -1.0, 0.0, 0.0, -1.0, 0.0, 0.0, -1.0, 0.0, 0.0, -1.0, 0.0, -1.0, 0.0, 0.0, -1.0, 0.0, 0.0, -1.0, 0.0, 0.0, -1.0, 0.0, 0.0, 1.0, 0.0, 0.0, 1.0, 0.0, 0.0, 1.0, 0.0, 0.0, 1.0, 0.0, 0.0, 0.0, -1.0, 0.0, 0.0, -1.0, 0.0, 0.0, -1.0, 0.0, 0.0, -1.0, 0.0, 0.0, 0.0, 1.0, 0.0, 0.0, 1.0, 0.0, 0.0, 1.0, 0.0, 0.0, 1.0, 0.0, 0.0, 1.0, 0.0, 0.0, 1.0, 0.0, 0.0, 1.0, 0.0, 0.0, 1.0, 0.0, 1.0, 0.0, 0.0, 1.0, 0.0, 0.0, 1.0, 0.0, 0.0, 1.0, 0.0, 0.0, 0.0, -1.0, 0.0, 0.0, -1.0, 0.0, 0.0, -1.0, 0.0, 0.0, -1.0, 0.0, 0.0, 1.0, 0.0, 0.0, 1.0, 0.0, 0.0, 1.0, 0.0, 0.0, 1.0, -1.0, -2.484e-08, 0.0, -1.0, -2.484e-08, 0.0, -1.0, -2.484e-08, 0.0, -1.0, -2.484e-08, 0.0, -1.0, -2.484e-08, 0.0, -1.0, -2.484e-08, 0.0, -1.0, -2.484e-08, 0.0, -1.0, -2.484e-08, 0.0, -1.0, -2.484e-08, 0.0, -1.0, -2.484e-08, 0.0, -1.0, -2.484e-08, 0.0, -1.0, -2.484e-08, 0.0, -1.0, -2.484e-08, 0.0, 0.0, 1.0, 0.0, 0.0, 1.0, 0.0, 0.0, 1.0, 0.0, 0.0, 1.0, 0.0, 0.0, 0.0, 1.0, 0.0, 0.0, 1.0, 0.0, 0.0, 1.0, 0.0, 0.0, 1.0, 0.0, 0.0, 1.0, 0.0, 0.0, 1.0, 0.0, 0.0, 1.0, 0.0, 0.0, 1.0, 0.0, 0.0, 1.0, 0.0, 0.0, -1.0, 0.0, 0.0, -1.0, 0.0, 0.0, -1.0, 0.0, 0.0, -1.0, 1.0, 0.0, 0.0, 1.0, 0.0, 0.0, 1.0, 0.0, 0.0, 1.0, 0.0, 0.0, 1.0, 0.0, 0.0, -1.0, 0.0, 0.0, -1.0, 0.0, 0.0, -1.0, 0.0, 0.0, -1.0, 0.0, 0.0, 1.0, 0.0, 0.0, 1.0, 0.0, 0.0, 1.0, 0.0, 0.0, 1.0, 0.0, 0.0, 1.0, 0.0, 0.0, 1.0, 0.0, 0.0, 0.0, 0.0, -1.0, 0.0, 0.0, -1.0, 0.0, 0.0, -1.0, 0.0, 0.0, -1.0, 0.0, 0.0, 1.0, 0.0, 0.0, 1.0, 0.0, 0.0, 1.0, 0.0, 0.0, 1.0, 0.0, 0.0, 1.0, 0.0, 0.0, 1.0, 0.0, 0.0, 1.0, 0.0, 0.0, 1.0, 0.0, 1.0, 0.0, 0.0, 1.0, 0.0, 0.0, 1.0, 0.0, 0.0, 1.0, 0.0, 0.0, 1.0, 0.0, 0.0, 1.0, 0.0, 0.0, 1.0, 0.0, 0.0, 1.0, 0.0, 0.0, 0.0, -1.0, 0.0, 0.0, -1.0, 0.0, 0.0, -1.0, 0.0, 0.0, -1.0, 0.0, -1.0, 0.0, 0.0, -1.0, 0.0, 0.0, -1.0, 0.0, 0.0, -1.0, 0.0, 0.0, 0.0, -1.0, 0.0, 0.0, -1.0, 0.0, 0.0, -1.0, 0.0, 0.0, -1.0, 0.0, -1.0, 0.0, 0.0, -1.0, 0.0, 0.0, -1.0, 0.0, 0.0, -1.0, 0.0, 0.0, 1.0, 0.0, 0.0, 1.0, 0.0, 0.0, 1.0, 0.0, 0.0, 1.0, 0.0, 0.0, 0.0, 1.0, 0.0, 0.0, 1.0, 0.0, 0.0, 1.0, 0.0, 0.0, 1.0, 0.0, -1.0, 0.0, 0.0, -1.0, 0.0, 0.0, -1.0, 0.0, 0.0, -1.0, 0.0, -1.0, 0.0, 0.0, -1.0, 0.0, 0.0, -1.0, 0.0, 0.0, -1.0, 0.0, 0.0, -1.0, 0.0, 0.0, -1.0, 0.0, 0.0, -1.0, 0.0, 0.0, -1.0, 0.0, 0.0, 0.0, 0.0, -1.0, 0.0, 0.0, -1.0, 0.0, 0.0, -1.0, 0.0, 0.0, -1.0, 0.0, 1.0, 0.0, 0.0, 1.0, 0.0, 0.0, 1.0, 0.0, 0.0, 1.0, 0.0, 1.0, 0.0, 0.0, 1.0, 0.0, 0.0, 1.0, 0.0, 0.0, 1.0, 0.0, 0.0, 1.0, 0.0, 0.0, 1.0, 0.0, 0.0, 0.0, -1.0, 0.0, 0.0, -1.0, 0.0, 0.0, -1.0, 0.0, 0.0, -1.0, 0.0, 0.0, -1.0, 0.0, 0.0, -1.0, 0.0, 0.0, -1.0, 0.0, 0.0, -1.0, 0.0, 0.0, 0.0, -1.0, 0.0, 0.0, -1.0, 0.0, 0.0, -1.0, 0.0, 0.0, -1.0, 0.0, 0.0, 1.0, 0.0, 0.0, 1.0, 0.0, 0.0, 1.0, 0.0, 0.0, 1.0, 0.0, 0.0, 1.0, 0.0, 0.0, 1.0, 0.0, 1.0, 0.0, 0.0, 1.0, 0.0, 0.0, 1.0, 0.0, 0.0, 1.0, 0.0, 1.0, 0.0, 0.0, 1.0, 0.0, 0.0, 1.0, 0.0, 0.0, 1.0, 0.0, 0.0, 1.0, 0.0, 0.0, 1.0, 0.0, 0.0, 1.0, 0.0, 0.0, 1.0, 0.0, 0.0, 0.0, 1.0, 0.0, 0.0, 1.0, 0.0, 0.0, 1.0, 0.0, 0.0, 1.0, 0.0, 0.0, 1.0, 0.0, 0.0, 1.0, 0.0, 0.0, 1.0, 0.0, 0.0, 1.0, 0.0, 0.0, 0.0, -1.0, 0.0, 0.0, -1.0, 0.0, 0.0, -1.0, 0.0, 0.0, -1.0, 0.0, 0.0, -1.0, 0.0, 0.0, -1.0, 0.0, 0.0, -1.0, 0.0, 0.0, -1.0, -1.0, 0.0, 0.0, -1.0, 0.0, 0.0, -1.0, 0.0, 0.0, -1.0, 0.0, 0.0, 0.0, 0.0, 1.0, 0.0, 0.0, 1.0, 0.0, 0.0, 1.0, 0.0, 0.0, 1.0, 1.94e-10, 0.0, -1.0, 1.94e-10, 0.0, -1.0, 1.94e-10, 0.0, -1.0, 1.94e-10, 0.0, -1.0, 1.94e-10, 0.0, -1.0, 1.94e-10, 0.0, -1.0, 1.94e-10, 0.0, -1.0, 1.94e-10, 0.0, -1.0, -1.0, 0.0, 0.0, -1.0, 0.0, 0.0, -1.0, 0.0, 0.0, -1.0, 0.0, 0.0, 1.0, 0.0, 0.0, 1.0, 0.0, 0.0, 1.0, 0.0, 0.0, 1.0, 0.0, 0.0, -1.0, 0.0, 0.0, -1.0, 0.0, 0.0, -1.0, 0.0, 0.0, -1.0, 0.0, 0.0, 1.0, 0.0, 0.0, 1.0, 0.0, 0.0, 1.0, 0.0, 0.0, 1.0, 0.0, 0.0, 0.0, 0.0, -1.0, 0.0, 0.0, -1.0, 0.0, 0.0, -1.0, 0.0, 0.0, -1.0, 0.0, 0.0, -1.0, 0.0, 0.0, -1.0, 0.0, 0.0, -1.0, 0.0, 0.0, -1.0, 0.0, 0.0, -1.0, 0.0, 1.0, 0.0, 0.0, 1.0, 0.0, 0.0, 1.0, 0.0, 0.0, 1.0, 0.0, -1.0, 0.0, 0.0, -1.0, 0.0, 0.0, -1.0, 0.0, 0.0, -1.0, 0.0, 0.0, -1.0, 0.0, 0.0, -1.0, 0.0, 0.0, -1.0, 0.0, 0.0, -1.0, 0.0, 0.0])] * 3)])
me_candle_001 = bpy.data.meshes.new('Candle.001')
me_candle_001.from_pydata([(-0.151, 1.702, 0.0967), (-0.151, 1.802, 0.0967), (-0.05102, 1.702, 0.0967), (-0.151, 1.602, 0.0967), (-0.151, 1.702, 0.1967), (-0.05102, 1.702, 0.1967), (-0.151, 1.802, 0.1967), (-0.151, 1.602, 0.1967), (-0.05102, 1.602, 0.1967), (0.04898, 1.602, 0.1967), (-0.05102, 1.602, 0.0967), (0.04898, 1.602, 0.0967), (0.149, 1.602, 0.0967), (0.04898, 1.702, 0.0967), (0.149, 1.702, 0.0967), (0.149, 1.802, 0.0967), (0.249, 1.702, 0.0967), (0.149, 1.702, 0.1967), (0.149, 1.602, 0.1967), (0.04898, 1.702, 0.1967), (0.249, 1.702, 0.1967), (0.149, 1.802, 0.1967), (-0.05102, 1.802, 0.1967), (0.149, 1.902, 0.1967), (0.249, 1.902, 0.1967), (0.149, 2.002, 0.1967), (0.149, 1.902, 0.0967), (0.149, 2.002, 0.0967), (0.249, 1.902, 0.0967), (0.04898, 2.002, 0.0967), (0.04898, 1.902, 0.0967), (0.04898, 2.102, 0.0967), (0.04898, 2.002, 0.1967), (0.04898, 1.902, 0.1967), (0.04898, 2.102, 0.1967), (-0.05102, 2.102, 0.1967), (-0.05102, 1.902, 0.1967), (-0.05102, 2.102, 0.0967), (-0.05102, 1.902, 0.0967), (-0.151, 1.902, 0.0967), (-0.05102, 1.802, 0.0967), (-0.151, 1.902, 0.1967)], [], [(1, 0, 4, 6), (1, 40, 2, 0), (0, 2, 10, 3), (0, 3, 7, 4), (22, 6, 4, 5), (5, 4, 7, 8), (10, 8, 7, 3), (22, 5, 8, 9, 19, 17, 21), (11, 9, 8, 10), (14, 13, 11, 10, 2, 40, 15), (12, 18, 9, 11), (13, 14, 12, 11), (26, 28, 16, 14, 15), (16, 20, 17, 14), (12, 14, 17, 18), (17, 19, 9, 18), (23, 21, 17, 20, 24), (25, 32, 33, 36, 22, 21, 23), (24, 28, 26, 23), (26, 27, 25, 23), (15, 40, 38, 30, 29, 27, 26), (16, 28, 24, 20), (25, 27, 29, 32), (37, 31, 29, 30, 38), (29, 31, 34, 32), (35, 36, 33, 32, 34), (34, 31, 37, 35), (37, 38, 36, 35), (36, 38, 39, 41), (39, 38, 40, 1), (39, 1, 6, 41), (36, 41, 6, 22)])
me_candle_001.polygons.foreach_set('use_smooth', [True] * 32)
_k = set([(0, 1), (0, 3), (1, 39), (3, 7), (3, 10), (4, 6), (4, 7), (6, 41), (7, 8), (8, 9), (9, 18), (10, 11), (11, 12), (12, 14), (12, 18), (14, 16), (14, 17), (16, 20), (16, 28), (17, 18), (17, 20), (20, 24), (23, 24), (23, 25), (23, 26), (24, 28), (25, 27), (25, 32), (26, 27), (26, 28), (27, 29), (29, 31), (29, 32), (31, 34), (31, 37), (32, 34), (34, 35), (35, 36), (35, 37), (36, 38), (36, 41), (37, 38), (38, 39), (39, 41)])
me_candle_001.attributes.new('sharp_edge', 'BOOLEAN', 'EDGE').data.foreach_set('value', [ (min(e.vertices), max(e.vertices)) in _k for e in me_candle_001.edges])
_uv = me_candle_001.uv_layers.new(name='UVMap')
_uv.uv.foreach_set('vector', [0.2559, 0.5, 0.2559, 0.5, 0.2559, 0.5, 0.2559, 0.5, 0.2559, 0.5, 0.2559, 0.5, 0.2559, 0.5, 0.2559, 0.5, 0.8418, 0.5, 0.8418, 0.5, 0.8418, 0.5, 0.8418, 0.5, 0.8418, 0.5, 0.8418, 0.5, 0.8418, 0.5, 0.8418, 0.5, 0.2559, 0.5, 0.2559, 0.5, 0.2559, 0.5, 0.2559, 0.5, 0.8418, 0.5, 0.8418, 0.5, 0.8418, 0.5, 0.8418, 0.5, 0.8418, 0.5, 0.8418, 0.5, 0.8418, 0.5, 0.8418, 0.5, 0.2637, 0.5, 0.2637, 0.5, 0.2637, 0.5, 0.2637, 0.5, 0.2637, 0.5, 0.2637, 0.5, 0.2637, 0.5, 0.2637, 0.5, 0.2637, 0.5, 0.2637, 0.5, 0.2637, 0.5, 0.2637, 0.5, 0.2637, 0.5, 0.2637, 0.5, 0.2637, 0.5, 0.2637, 0.5, 0.2637, 0.5, 0.2637, 0.5, 0.2598, 0.5, 0.2598, 0.5, 0.2598, 0.5, 0.2598, 0.5, 0.2598, 0.5, 0.2598, 0.5, 0.2598, 0.5, 0.2598, 0.5, 0.8418, 0.5, 0.8418, 0.5, 0.8418, 0.5, 0.8418, 0.5, 0.8418, 0.5, 0.8418, 0.5, 0.8418, 0.5, 0.8418, 0.5, 0.8418, 0.5, 0.2598, 0.5, 0.2598, 0.5, 0.2598, 0.5, 0.2598, 0.5, 0.2598, 0.5, 0.2598, 0.5, 0.2598, 0.5, 0.2598, 0.5, 0.8418, 0.5, 0.8418, 0.5, 0.8418, 0.5, 0.8418, 0.5, 0.8418, 0.5, 0.2559, 0.5, 0.2559, 0.5, 0.2559, 0.5, 0.2559, 0.5, 0.2559, 0.5, 0.2559, 0.5, 0.2559, 0.5, 0.8418, 0.5, 0.8418, 0.5, 0.8418, 0.5, 0.8418, 0.5, 0.2559, 0.5, 0.2559, 0.5, 0.2559, 0.5, 0.2559, 0.5, 0.2559, 0.5, 0.2559, 0.5, 0.2559, 0.5, 0.2559, 0.5, 0.2559, 0.5, 0.2559, 0.5, 0.2559, 0.5, 0.8418, 0.5, 0.8418, 0.5, 0.8418, 0.5, 0.8418, 0.5, 0.2559, 0.5, 0.2559, 0.5, 0.2559, 0.5, 0.2559, 0.5, 0.8418, 0.5, 0.8418, 0.5, 0.8418, 0.5, 0.8418, 0.5, 0.8418, 0.5, 0.8418, 0.5, 0.8418, 0.5, 0.8418, 0.5, 0.8418, 0.5, 0.8418, 0.5, 0.8418, 0.5, 0.8418, 0.5, 0.8418, 0.5, 0.8418, 0.5, 0.8418, 0.5, 0.8418, 0.5, 0.8418, 0.5, 0.8418, 0.5, 0.8418, 0.5, 0.8418, 0.5, 0.8418, 0.5, 0.8418, 0.5, 0.8418, 0.5, 0.8418, 0.5, 0.8418, 0.5, 0.8418, 0.5, 0.8418, 0.5, 0.8418, 0.5, 0.8418, 0.5, 0.8418, 0.5, 0.8418, 0.5, 0.8418, 0.5, 0.8418, 0.5, 0.8418, 0.5, 0.8418, 0.5, 0.8418, 0.5, 0.8418, 0.5, 0.8418, 0.5])
me_candle_001.materials.append(mat_palette)
me_candle_001.use_remesh_fix_poles = True
me_candle_001.use_remesh_preserve_attributes = False
me_candle_001.update()
me_candle_001.normals_split_custom_set([tuple(v) for v in zip(*[iter([-1.0, 0.0, 0.0, -1.0, 0.0, 0.0, -1.0, 0.0, 0.0, -1.0, 0.0, 0.0, 0.0, 0.0, -1.0, 0.0, 0.0, -1.0, 0.0, 0.0, -1.0, 0.0, 0.0, -1.0, 0.0, 0.0, -1.0, 0.0, 0.0, -1.0, 0.0, 0.0, -1.0, 0.0, 0.0, -1.0, -1.0, 0.0, 0.0, -1.0, 0.0, 0.0, -1.0, 0.0, 0.0, -1.0, 0.0, 0.0, 0.0, 0.0, 1.0, 0.0, 0.0, 1.0, 0.0, 0.0, 1.0, 0.0, 0.0, 1.0, 0.0, 0.0, 1.0, 0.0, 0.0, 1.0, 0.0, 0.0, 1.0, 0.0, 0.0, 1.0, 0.0, -1.0, 0.0, 0.0, -1.0, 0.0, 0.0, -1.0, 0.0, 0.0, -1.0, 0.0, 0.0, 0.0, 1.0, 0.0, 0.0, 1.0, 0.0, 0.0, 1.0, 0.0, 0.0, 1.0, 0.0, 0.0, 1.0, 0.0, 0.0, 1.0, 0.0, 0.0, 1.0, 0.0, -1.0, 0.0, 0.0, -1.0, 0.0, 0.0, -1.0, 0.0, 0.0, -1.0, 0.0, 0.0, 0.0, -1.0, 0.0, 0.0, -1.0, 0.0, 0.0, -1.0, 0.0, 0.0, -1.0, 0.0, 0.0, -1.0, 0.0, 0.0, -1.0, 0.0, 0.0, -1.0, 0.0, -1.0, 0.0, 0.0, -1.0, 0.0, 0.0, -1.0, 0.0, 0.0, -1.0, 0.0, 0.0, 0.0, -1.0, 0.0, 0.0, -1.0, 0.0, 0.0, -1.0, 0.0, 0.0, -1.0, 0.0, 0.0, -1.0, 0.0, 0.0, -1.0, 0.0, 0.0, -1.0, 0.0, 0.0, -1.0, 0.0, 0.0, -1.0, 0.0, -1.0, 0.0, 0.0, -1.0, 0.0, 0.0, -1.0, 0.0, 0.0, -1.0, 0.0, 1.0, 0.0, 0.0, 1.0, 0.0, 0.0, 1.0, 0.0, 0.0, 1.0, 0.0, 0.0, 0.0, 0.0, 1.0, 0.0, 0.0, 1.0, 0.0, 0.0, 1.0, 0.0, 0.0, 1.0, 0.0, 0.0, 1.0, 0.0, 0.0, 1.0, 0.0, 0.0, 1.0, 0.0, 0.0, 1.0, 0.0, 0.0, 1.0, 0.0, 0.0, 1.0, 0.0, 0.0, 1.0, 0.0, 0.0, 1.0, 0.0, 0.0, 1.0, 0.0, 0.0, 1.0, 0.0, 0.0, 1.0, 0.0, 0.0, 1.0, 0.0, 1.0, 0.0, 0.0, 1.0, 0.0, 0.0, 1.0, 0.0, 0.0, 1.0, 0.0, 1.0, 0.0, 0.0, 1.0, 0.0, 0.0, 1.0, 0.0, 0.0, 1.0, 0.0, 0.0, 0.0, 0.0, -1.0, 0.0, 0.0, -1.0, 0.0, 0.0, -1.0, 0.0, 0.0, -1.0, 0.0, 0.0, -1.0, 0.0, 0.0, -1.0, 0.0, 0.0, -1.0, 1.0, 0.0, 0.0, 1.0, 0.0, 0.0, 1.0, 0.0, 0.0, 1.0, 0.0, 0.0, 0.0, 1.0, 0.0, 0.0, 1.0, 0.0, 0.0, 1.0, 0.0, 0.0, 1.0, 0.0, 0.0, 0.0, -1.0, 0.0, 0.0, -1.0, 0.0, 0.0, -1.0, 0.0, 0.0, -1.0, 0.0, 0.0, -1.0, 1.0, 0.0, 0.0, 1.0, 0.0, 0.0, 1.0, 0.0, 0.0, 1.0, 0.0, 0.0, 0.0, 0.0, 1.0, 0.0, 0.0, 1.0, 0.0, 0.0, 1.0, 0.0, 0.0, 1.0, 0.0, 0.0, 1.0, 0.0, 1.0, 0.0, 0.0, 1.0, 0.0, 0.0, 1.0, 0.0, 0.0, 1.0, 0.0, -1.0, 0.0, 0.0, -1.0, 0.0, 0.0, -1.0, 0.0, 0.0, -1.0, 0.0, 0.0, 0.0, 1.0, 0.0, 0.0, 1.0, 0.0, 0.0, 1.0, 0.0, 0.0, 1.0, 0.0, 0.0, 0.0, -1.0, 0.0, 0.0, -1.0, 0.0, 0.0, -1.0, 0.0, 0.0, -1.0, -1.0, 0.0, 0.0, -1.0, 0.0, 0.0, -1.0, 0.0, 0.0, -1.0, 0.0, 0.0, 0.0, 0.0, 1.0, 0.0, 0.0, 1.0, 0.0, 0.0, 1.0, 0.0, 0.0, 1.0])] * 3)])

# ---- objects
ob_candle = bpy.data.objects.new('Candle', me_candle)
ob_candle_001 = bpy.data.objects.new('Candle.001', me_candle_001)

# ---- transforms, parenting, visibility, modifiers, constraints
ob_candle.location = (0.0, 0.0, 0.0)
ob_candle.rotation_euler = (1.571, -0.0, 0.0)
ob_candle_001.location = (0.0, 0.0, 0.0)
ob_candle_001.rotation_euler = (1.571, -0.0, 0.0)

# ---- collection membership
col_collection.objects.link(ob_candle)
col_collection.objects.link(ob_candle_001)

# ---- scene / render settings (as saved in the file)
scene.frame_start = 1; scene.frame_end = 250; scene.frame_set(1)
scene.render.engine = 'BLENDER_EEVEE_NEXT'
scene.cycles.use_denoising = False
scene.cycles.samples = 128
scene.cycles.sampling_pattern = 'TABULATED_SOBOL'
scene.cycles.use_adaptive_sampling = False
scene.cycles.use_light_tree = False
scene.view_settings.view_transform = 'Filmic'
bpy.context.view_layer.update()

# ---- added for rendering (the .blend has no active camera and no usable light): camera, sun
cam_auto = bpy.data.cameras.new('AutoCamera')
cam_auto.lens = 50.0
cam_auto.sensor_width = 36.0
cam_auto.clip_end = 1000.0
ob_auto_camera = bpy.data.objects.new('AutoCamera', cam_auto)
scene.collection.objects.link(ob_auto_camera)
ob_auto_camera.location = (2.9452, -3.58217, 3.15943)
ob_auto_camera.rotation_euler = (1.09748, -7.21219e-08, 0.694738)
scene.camera = ob_auto_camera
light_auto_sun = bpy.data.lights.new('AutoSun', 'SUN')
light_auto_sun.energy = 3.0
light_auto_sun.angle = 0.0523599
ob_auto_sun = bpy.data.objects.new('AutoSun', light_auto_sun)
scene.collection.objects.link(ob_auto_sun)
ob_auto_sun.rotation_euler = (0.872665, 0.174533, 0.523599)
bpy.context.view_layer.update()

